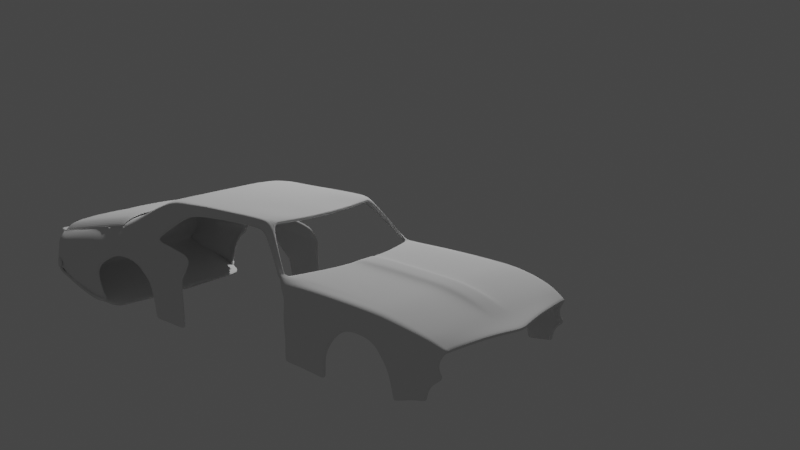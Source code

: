 # Source: muscle4.blend  (saved by Blender 2.90.8; exported with 4.5.12 LTS)
import bpy
from mathutils import Matrix  # noqa: F401  (used for matrix-valued properties, if any)

bpy.ops.wm.read_factory_settings(use_empty=True)
scene = bpy.context.scene
scene.name = 'Scene'

# ---- collections
col_collection = bpy.data.collections.new('Collection'); scene.collection.children.link(col_collection)
col_reference_images = bpy.data.collections.new('reference images'); scene.collection.children.link(col_reference_images)
col_car = bpy.data.collections.new('car'); scene.collection.children.link(col_car)

# ---- materials (node trees are filled in below, after node groups)
mat_chrome = bpy.data.materials.new('chrome')
mat_chrome.use_transparent_shadow = False
mat_tail_light_red = bpy.data.materials.new('tail light red')
mat_tail_light_red.use_transparent_shadow = False

# ---- material node trees
mat_chrome.use_nodes = True; mat_chrome.node_tree.nodes.clear()
_N = mat_chrome.node_tree.nodes; _L = mat_chrome.node_tree.links
n0 = _N.new('ShaderNodeBsdfPrincipled'); n0.name = 'Principled BSDF'; n0.location = (10, 300)
n0.distribution = 'GGX'
n0.subsurface_method = 'BURLEY'
n0.inputs[0].default_value = (0.281, 0.281, 0.281, 1.0)
n0.inputs[1].default_value = 0.8201
n0.inputs[2].default_value = 0.0
n0.inputs[3].default_value = 1.45
n0.inputs[27].default_value = (0.0, 0.0, 0.0, 1.0)
n0.inputs[28].default_value = 1.0
n1 = _N.new('ShaderNodeOutputMaterial'); n1.name = 'Material Output'; n1.location = (300, 300)
_L.new(n0.outputs[0], n1.inputs[0])
n1.is_active_output = True
mat_tail_light_red.use_nodes = True; mat_tail_light_red.node_tree.nodes.clear()
_N = mat_tail_light_red.node_tree.nodes; _L = mat_tail_light_red.node_tree.links
n0 = _N.new('ShaderNodeBsdfPrincipled'); n0.name = 'Principled BSDF'; n0.location = (10, 300)
n0.distribution = 'GGX'
n0.subsurface_method = 'BURLEY'
n0.inputs[0].default_value = (0.8, 0.0, 0.0007281, 1.0)
n0.inputs[3].default_value = 1.45
n0.inputs[27].default_value = (1.0, 0.03959, 0.005553, 1.0)
n0.inputs[28].default_value = 1.0
n1 = _N.new('ShaderNodeOutputMaterial'); n1.name = 'Material Output'; n1.location = (300, 300)
_L.new(n0.outputs[0], n1.inputs[0])
n1.is_active_output = True

# ---- world
world_world = bpy.data.worlds.new('World'); scene.world = world_world
world_world.use_nodes = True; world_world.node_tree.nodes.clear()
_N = world_world.node_tree.nodes; _L = world_world.node_tree.links
n0 = _N.new('ShaderNodeOutputWorld'); n0.name = 'World Output'; n0.location = (300, 300)
n1 = _N.new('ShaderNodeBackground'); n1.name = 'Background'; n1.location = (10, 300)
n1.inputs[0].default_value = (0.05088, 0.05088, 0.05088, 1.0)
_L.new(n1.outputs[0], n0.inputs[0])
n0.is_active_output = True
world_world.color = (0.05088, 0.05088, 0.05088)
world_world.use_sun_shadow = False
world_world.sun_shadow_jitter_overblur = 0.0

# ---- cameras
cam_camera = bpy.data.cameras.new('Camera')
cam_camera.clip_end = 100.0
cam_camera.ortho_scale = 7.314

# ---- lights
light_light = bpy.data.lights.new('Light', 'POINT')
light_light.transmission_factor = 0.0
light_light.energy = 1000.0
light_light.shadow_soft_size = 0.1
light_light.shadow_maximum_resolution = 0.006
light_light.use_absolute_resolution = True

# ---- meshes
me_plane_001 = bpy.data.meshes.new('Plane.001')
me_plane_001.from_pydata([(0.8347, -0.8627, 0.05299), (0.8658, 0.7853, 0.2361), (0.0003609, -0.984, 0.05012), (0.0003609, 0.6544, 0.3112), (0.8718, 0.6135, 0.2837), (0.0003609, 0.6135, 0.3472), (0.0003609, -0.8439, 0.08399), (0.8732, -0.7433, 0.1184), (0.8896, -0.6601, 0.1529), (0.0003609, -0.7443, 0.1266), (0.9079, -0.3006, 0.2409), (0.0003609, -0.3006, 0.282), (0.7287, -0.8677, 0.05743), (0.719, 0.7793, 0.3112), (0.719, 0.6135, 0.3112), (0.7233, -0.7666, 0.1145), (0.7307, -0.6736, 0.1512), (0.719, -0.3006, 0.2461), (0.8959, 0.07124, 0.2669), (0.0003609, 0.07124, 0.3098), (0.719, 0.07124, 0.2738), (0.0003609, -0.5452, 0.2249), (0.9091, -0.5031, 0.1998), (0.7249, -0.5098, 0.1998), (0.3597, 0.6752, 0.3112), (0.3597, 0.6135, 0.3112), (0.3618, -0.8053, 0.09927), (0.3655, -0.7089, 0.1389), (0.3597, -0.3006, 0.2461), (0.3656, -0.9155, 0.06583), (0.3597, 0.07124, 0.2738), (0.3626, -0.5275, 0.1943), (0.7817, -0.8652, 0.05521), (0.8078, 0.8409, 0.2975), (0.7954, 0.6135, 0.2975), (0.7983, -0.7549, 0.1165), (0.8101, -0.6668, 0.1521), (0.8135, -0.3006, 0.2435), (0.8075, 0.07124, 0.2704), (0.817, -0.5064, 0.1998), (0.8658, 0.7853, 0.2361), (0.09677, 0.66, 0.3112), (0.09677, 0.6135, 0.3472), (0.09734, -0.8336, 0.08809), (0.09833, -0.7348, 0.1299), (0.09677, -0.3006, 0.282), (0.09677, 0.07124, 0.3098), (0.09755, -0.5404, 0.2263), (0.09835, -0.9657, 0.05433), (0.1333, -0.9591, 0.05583), (0.1311, 0.6619, 0.3112), (0.1311, 0.6135, 0.3144), (0.1319, -0.8299, 0.08955), (0.1333, -0.7314, 0.131), (0.1311, -0.3006, 0.2493), (0.1311, 0.07124, 0.277), (0.1322, -0.5387, 0.1941), (0.8347, -0.7972, -0.04818), (0.8658, 0.7555, 0.1676), (0.8718, 0.6789, 0.1825), (0.8732, -0.7294, -0.003419), (0.8896, -0.5946, 0.05176), (0.9079, -0.3095, 0.1278), (0.8959, 0.0891, 0.1568), (0.9091, -0.4376, 0.09859), (0.8658, 0.7555, 0.1676), (0.927, 0.2596, -0.1749), (0.927, 0.2712, -0.278), (0.927, 0.2704, -0.4053), (0.9399, -0.3386, -0.06929), (0.935, -0.404, -0.1609), (0.935, -0.4594, -0.3894), (0.8766, -0.7135, -0.3464), (0.8873, -0.6113, -0.3579), (0.9233, -0.4959, -0.3828), (0.0003609, -0.1264, 0.295), (0.9023, -0.1264, 0.2531), (0.719, -0.1264, 0.2591), (0.3597, -0.1264, 0.2591), (0.8107, -0.1264, 0.2561), (0.09677, -0.1264, 0.295), (0.1311, -0.1264, 0.2623), (0.9023, -0.09624, 0.1414), (0.8999, -0.5478, -0.3754), (0.8999, -0.521, -0.1968), (0.9233, -0.4557, -0.1659), (0.8873, -0.623, -0.2272), (0.8766, -0.7314, -0.2631), (0.8516, -0.7754, -0.1999), (0.8406, -0.859, -0.1527), (0.8744, -0.7669, -0.1492), (0.8888, -0.6129, -0.1097), (0.929, -0.3806, -0.06083), (0.9059, -0.4751, -0.06863), (0.8683, 0.7496, -0.3915), (0.9142, 0.306, -0.3993), (0.8726, 0.6941, -0.3807), (0.8683, 0.7496, -0.3915), (0.8683, 0.7436, -0.2844), (0.8726, 0.6882, -0.2736), (0.9142, 0.3, -0.2922), (0.8683, 0.7436, -0.2844), (0.8683, 0.7436, -0.1624), (0.9142, 0.306, -0.1821), (0.8726, 0.6882, -0.1516), (0.8683, 0.7436, -0.1624), (0.8663, 0.7641, -0.01679), (0.872, 0.6917, -0.002706), (0.9189, 0.202, -0.02701), (0.8663, 0.7641, -0.01679), (0.9265, -0.1022, 0.09382), (0.8658, 0.7496, 0.12), (0.9091, -0.4435, 0.05098), (0.9201, 0.07422, 0.08245), (0.9321, -0.2946, 0.0594), (0.8896, -0.6006, 0.004155), (0.8732, -0.7354, -0.05103), (0.8718, 0.673, 0.1349), (0.8658, 0.7496, 0.12), (0.8347, -0.8121, -0.1136), (0.9311, 0.169, -0.03983), (0.9377, -0.09601, 0.06544), (0.9321, 0.05768, 0.05554), (0.9426, -0.2637, 0.03545), (0.8873, -0.6177, -0.3375), (0.9233, -0.4925, -0.3497), (0.8999, -0.5447, -0.3544), (0.8766, -0.7156, -0.3366), (0.935, -0.4529, -0.3626), (0.7659, 0.8118, 0.304), (0.7593, 0.6135, 0.304), (0.7629, -0.7605, 0.1156), (0.7726, -0.67, 0.1517), (0.7689, -0.3006, 0.2447), (0.7657, 0.07124, 0.272), (0.7735, -0.508, 0.1998), (0.7567, -0.8664, 0.05626), (0.7674, -0.1264, 0.2575), (0.8078, 0.8678, 0.3243), (0.7659, 0.8387, 0.3308), (0.6757, 1.136, 0.6029), (0.6338, 1.107, 0.6736), (0.7659, 0.8387, 0.3308), (0.8078, 0.8678, 0.3243), (0.4667, 1.084, 0.6736), (0.267, 1.058, 0.6736), (0.000122, 1.05, 0.6736), (0.6757, 1.213, 0.6329), (0.6338, 1.184, 0.7036), (0.4667, 1.161, 0.7036), (0.267, 1.136, 0.6736), (0.000122, 1.127, 0.6736), (0.6757, 1.641, 0.6329), (0.6338, 1.612, 0.7036), (0.4667, 1.59, 0.7036), (0.267, 1.564, 0.7036), (0.000122, 1.556, 0.7036), (0.7001, 2.135, 0.5899), (0.6576, 2.106, 0.7036), (0.4667, 2.063, 0.7036), (0.267, 2.037, 0.7036), (0.000122, 2.029, 0.7036), (0.03804, 1.05, 0.6736), (0.03804, 1.128, 0.6736), (0.03804, 1.556, 0.7036), (0.03804, 2.029, 0.7036), (0.267, 1.913, 0.7036), (0.4667, 1.939, 0.7036), (0.6713, 1.995, 0.614), (0.6294, 1.966, 0.7036), (0.000122, 1.904, 0.7036), (0.03804, 1.905, 0.7036), (0.7342, 2.342, 0.4418), (0.638, 2.342, 0.6966), (0.4667, 2.342, 0.7036), (0.267, 2.342, 0.7036), (0.000122, 2.342, 0.7036), (0.03804, 2.342, 0.7036), (0.7592, 2.506, 0.3381), (0.638, 2.535, 0.6323), (0.4667, 2.535, 0.6499), (0.267, 2.535, 0.6499), (0.000122, 2.535, 0.6499), (0.03804, 2.535, 0.6499), (0.7607, -0.8662, 0.05609), (0.7726, 0.8165, 0.3029), (0.7652, 0.6135, 0.3029), (0.7686, -0.7596, 0.1157), (0.7787, -0.6695, 0.1517), (0.7761, -0.3006, 0.2445), (0.7724, 0.07124, 0.2717), (0.7805, -0.5078, 0.1998), (0.7744, -0.1264, 0.2573), (0.7726, 0.8434, 0.3298), (0.6405, 1.111, 0.6622), (0.7726, 0.8434, 0.3298), (0.6405, 1.189, 0.6922), (0.6405, 1.617, 0.6922), (0.6643, 2.111, 0.6853), (0.6361, 1.97, 0.6892), (0.6447, 2.342, 0.6555), (0.6447, 2.535, 0.5929), (0.7618, 2.64, 0.3439), (0.638, 2.949, 0.4216), (0.4667, 2.969, 0.4392), (0.267, 2.969, 0.4392), (0.000122, 2.969, 0.4392), (0.03804, 2.969, 0.4392), (0.7241, 2.949, 0.3822), (0.638, 2.998, 0.4216), (0.4667, 3.028, 0.4392), (0.267, 3.043, 0.4392), (0.000122, 3.043, 0.4392), (0.03804, 3.043, 0.4392), (0.7241, 2.998, 0.3822), (0.5503, 1.095, 0.6736), (0.5503, 1.173, 0.7036), (0.5503, 1.601, 0.7036), (0.5622, 2.085, 0.7036), (0.5481, 1.952, 0.7036), (0.5524, 2.342, 0.7001), (0.5375, 2.547, 0.6411), (0.5672, 2.959, 0.4304), (0.5524, 3.013, 0.4304), (0.7592, 2.322, 0.3153), (0.7592, 2.18, 0.2823), (0.7592, 1.997, 0.2492), (0.8775, 2.529, 0.1659), (0.88, 2.662, 0.1718), (0.8269, 3.824, -0.1995), (0.8775, 2.345, 0.1432), (0.8775, 2.202, 0.1102), (0.8775, 2.02, 0.07709), (0.8269, 3.756, -0.2279), (0.8775, 2.529, 0.1231), (0.88, 2.662, 0.129), (0.8775, 2.345, 0.1004), (0.8775, 2.202, 0.06731), (0.8775, 2.02, 0.03424), (0.8269, 3.824, -0.1995), (0.8269, 3.824, -0.1995), (0.8239, 2.538, -0.03302), (0.88, 2.59, 0.08493), (0.8775, 2.345, -0.006753), (0.8775, 2.202, -0.03981), (0.8775, 2.02, -0.07288), (-0.001801, 3.929, 0.09455), (0.8269, 3.824, -0.1995), (0.8269, 3.878, -0.1647), (0.8796, 3.221, -0.08593), (0.8796, 3.221, -0.08593), (0.9339, 3.119, 0.03057), (0.8567, 3.89, 0.09455), (0.9339, 3.119, 0.03057), (0.7361, 3.957, 0.1892), (0.88, 2.59, 0.08493), (0.8522, 3.923, -0.1487), (0.9064, 3.812, 0.05336), (0.738, 3.903, 0.1952), (0.8522, 3.821, 0.1576), (0.8672, 3.893, -0.06813), (0.8269, 3.878, -0.1647), (0.8432, 3.9, 0.1389), (0.9339, 3.119, 0.03057), (0.7927, 3.131, 0.286), (0.7365, 3.449, 0.2864), (0.9109, 3.153, 0.1139), (0.9339, 3.119, 0.03057), (0.88, 2.93, 0.1575), (0.8945, 2.939, 0.1888), (0.7365, 3.235, 0.3363), (0.7763, 2.916, 0.336), (0.8775, 2.421, -0.1437), (0.8775, 2.272, -0.1621), (0.8775, 2.156, -0.1889), (0.8775, 2.008, -0.2158), (0.8775, 2.387, -0.2833), (0.8775, 2.249, -0.3181), (0.8775, 2.143, -0.3249), (0.8775, 2.007, -0.3496), (0.8775, 2.387, -0.3636), (0.8775, 2.249, -0.3627), (0.8775, 2.143, -0.3695), (0.8775, 2.007, -0.3823), (0.7361, 3.957, 0.1892), (0.7361, 3.957, 0.1892), (0.7361, 3.957, 0.1892), (0.7361, 3.957, 0.1892), (0.8526, 3.854, 0.1511), (0.7361, 3.957, 0.1892), (0.876, 3.885, -0.008002), (0.000122, 3.043, 0.4392), (0.7241, 2.998, 0.3822), (0.8269, 3.824, -0.1995), (0.8007, 3.226, -0.3612), (0.7361, 3.957, 0.1892), (0.7365, 3.449, 0.2864), (0.7365, 3.235, 0.3363), (0.638, 2.998, 0.4216), (0.4667, 3.028, 0.4392), (0.267, 3.043, 0.4392), (0.000122, 3.043, 0.4392), (0.03804, 3.043, 0.4392), (0.7241, 2.998, 0.3822), (0.5524, 3.013, 0.4304), (0.8269, 3.878, -0.1647), (0.8796, 3.221, -0.08593), (0.7361, 3.957, 0.1892), (0.7365, 3.449, 0.2864), (0.7365, 3.235, 0.3363), (0.638, 3.955, 0.2291), (0.4667, 3.985, 0.2467), (0.267, 4.0, 0.2467), (0.000122, 4.0, 0.2467), (0.03804, 4.0, 0.2467), (0.7241, 3.955, 0.1897), (0.5524, 3.97, 0.2379), (0.638, 3.955, 0.2291), (0.4667, 3.985, 0.2467), (0.267, 4.0, 0.2467), (0.000122, 4.0, 0.2467), (0.03804, 4.0, 0.2467), (0.7241, 3.955, 0.1897), (0.5524, 3.97, 0.2379), (0.638, 3.955, 0.2291), (0.4667, 3.985, 0.2467), (0.267, 4.0, 0.2467), (0.000122, 4.0, 0.2467), (0.03804, 4.0, 0.2467), (0.7241, 3.955, 0.1897), (0.5524, 3.97, 0.2379), (0.7365, 3.449, 0.2864), (0.7365, 3.235, 0.3363), (0.7365, 3.449, 0.2864), (0.7365, 3.235, 0.3363), (0.7365, 3.235, 0.3363), (0.7365, 3.449, 0.2864), (0.7365, 3.235, 0.3363), (0.8269, 3.824, -0.1995), (0.8269, 3.824, -0.1995), (0.8269, 3.824, -0.1995), (0.8269, 3.824, -0.1995), (0.8269, 3.824, -0.1995), (0.8478, 3.223, -0.2372), (0.8269, 3.756, -0.2279), (0.8269, 3.824, -0.1995), (0.8478, 3.223, -0.2372), (0.8269, 3.747, -0.2317), (0.8269, 3.747, -0.2317), (0.8269, 3.747, -0.2317), (0.8269, 3.747, -0.2317), (0.8269, 3.747, -0.2317), (0.8269, 3.747, -0.2317), (0.8007, 3.226, -0.3612), (0.8007, 3.226, -0.3612), (0.8007, 3.226, -0.3612), (0.8269, 3.878, -0.1647), (0.8269, 3.878, -0.1647), (0.8269, 3.878, -0.1647), (0.8007, 3.225, -0.3464), (0.8007, 3.225, -0.3464), (0.8269, 3.878, -0.1647), (0.8269, 3.756, -0.2279), (0.8007, 3.225, -0.3464), (0.8269, 3.878, -0.1647), (0.8269, 3.824, -0.1995), (0.8269, 3.824, -0.1995), (0.8269, 3.878, -0.1647), (0.8269, 3.878, -0.1647), (0.8269, 3.878, -0.1647), (0.8269, 3.878, -0.1647), (0.8269, 3.878, -0.1647), (0.8269, 3.747, -0.2317), (0.8269, 3.878, -0.1647), (0.8269, 3.824, -0.1995), (0.8269, 3.756, -0.2279), (0.8269, 3.747, -0.2317), (0.8269, 3.747, -0.2317), (0.8269, 3.747, -0.2317), (0.8269, 3.747, -0.2317), (0.8269, 3.747, -0.2317), (0.8269, 3.747, -0.2317), (0.8269, 3.824, -0.1995), (0.8269, 3.824, -0.1995), (0.8269, 3.824, -0.1995), (0.8269, 3.824, -0.1995), (0.8269, 3.824, -0.1995), (0.8269, 3.878, -0.1647), (0.8269, 3.824, -0.1995), (0.8269, 3.824, -0.1995), (0.8269, 3.824, -0.1995), (0.8269, 3.824, -0.1995), (0.8269, 3.824, -0.1995), (0.8269, 3.756, -0.2279), (0.8269, 3.747, -0.2317), (0.8269, 3.747, -0.2317), (0.8269, 3.747, -0.2317), (0.8269, 3.747, -0.2317), (0.8269, 3.747, -0.2317), (0.8269, 3.747, -0.2317), (0.8269, 3.756, -0.2279), (0.8269, 3.878, -0.1647), (0.8269, 3.824, -0.1995), (0.8269, 3.878, -0.1647), (0.8269, 3.824, -0.1995), (0.8269, 3.878, -0.1647), (0.8269, 3.824, -0.1995), (0.8269, 3.824, -0.1995), (0.8269, 3.824, -0.1995), (0.8269, 3.756, -0.2279), (0.8269, 3.824, -0.1995), (0.8269, 3.824, -0.1995), (0.8269, 3.824, -0.1995), (0.8269, 3.824, -0.1995), (0.8269, 3.824, -0.1995), (0.8269, 3.824, -0.1995), (0.8269, 3.756, -0.2279), (0.8269, 3.824, -0.1995), (0.8269, 3.747, -0.2317), (0.8269, 3.747, -0.2317), (0.8269, 3.747, -0.2317), (0.8269, 3.747, -0.2317), (0.8269, 3.747, -0.2317), (0.8269, 3.747, -0.2317), (0.8269, 3.747, -0.2317), (0.8269, 3.747, -0.2317), (0.8269, 3.747, -0.2317), (0.8269, 3.747, -0.2317), (0.8269, 3.747, -0.2317), (0.8269, 3.756, -0.2279), (0.8269, 3.756, -0.2279), (0.8269, 3.756, -0.2279), (0.8269, 3.756, -0.2279), (0.8269, 3.756, -0.2279), (0.8269, 3.824, -0.1995), (0.8269, 3.878, -0.1647), (0.8269, 3.824, -0.1995), (0.8269, 3.824, -0.1995), (0.8269, 3.878, -0.1647), (0.8269, 3.824, -0.1995), (0.8269, 3.824, -0.1995), (0.8269, 3.824, -0.1995), (0.8269, 3.824, -0.1995), (0.8269, 3.824, -0.1995), (0.8269, 3.824, -0.1995), (0.8269, 3.878, -0.1647), (0.8269, 3.878, -0.1647), (0.8269, 3.878, -0.1647), (0.8269, 3.824, -0.1995), (0.8269, 3.824, -0.1995), (0.8269, 3.824, -0.1995), (0.8269, 3.824, -0.1995), (0.8269, 3.824, -0.1995), (0.8269, 3.824, -0.1995), (0.8269, 3.824, -0.1995), (0.8269, 3.878, -0.1647), (0.8269, 3.824, -0.1995), (0.8269, 3.824, -0.1995), (0.8269, 3.824, -0.1995), (0.8269, 3.824, -0.1995), (0.8269, 3.824, -0.1995), (0.8269, 3.824, -0.1995), (0.8269, 3.824, -0.1995), (0.8269, 3.824, -0.1995), (0.8269, 3.824, -0.1995), (0.8269, 3.824, -0.1995), (0.8269, 3.878, -0.1647), (0.8269, 3.824, -0.1995), (0.8269, 3.824, -0.1995), (0.8269, 3.824, -0.1995), (0.8269, 3.824, -0.1995), (0.8269, 3.824, -0.1995), (0.8269, 3.878, -0.1647), (0.8269, 3.824, -0.1995), (0.8269, 3.878, -0.1647), (0.8269, 3.824, -0.1995), (0.8269, 3.824, -0.1995), (0.8269, 3.824, -0.1995), (0.8269, 3.824, -0.1995), (0.8269, 3.824, -0.1995), (0.8269, 3.824, -0.1995), (0.8269, 3.824, -0.1995), (0.8269, 3.824, -0.1995), (0.8269, 3.824, -0.1995), (0.8269, 3.824, -0.1995), (0.02193, 3.957, 0.1892), (0.02193, 3.957, 0.1892), (0.02193, 3.957, 0.1892), (0.02193, 3.957, 0.1892), (0.02193, 3.957, 0.1892), (0.02193, 3.957, 0.1892), (0.02193, 3.957, 0.1892), (-0.007174, 3.965, 0.1806), (0.002797, 3.911, -0.1682), (-0.003718, 3.893, -0.06813), (0.0006389, 3.94, 0.1389), (-0.01923, 3.957, 0.1892), (-0.02042, 3.957, 0.1892), (-0.02042, 3.957, 0.1892), (-0.02042, 3.957, 0.1892), (-0.02042, 3.957, 0.1892), (-0.003712, 3.902, -0.008142), (-0.02042, 3.957, 0.1892), (0.00445, 3.957, 0.1892), (0.03409, 3.902, -0.008142), (0.02223, 3.929, 0.09455), (0.02886, 3.893, -0.06813), (0.02396, 3.94, 0.1389), (0.03989, 3.911, -0.1682), (0.4667, 3.939, 0.256), (0.7241, 3.909, 0.199), (0.000122, 3.954, 0.256), (0.638, 3.909, 0.2384), (0.5524, 3.924, 0.2472), (0.5524, 3.924, 0.2472), (0.638, 3.909, 0.2384), (0.267, 3.954, 0.256), (0.7241, 3.909, 0.199), (0.7241, 3.909, 0.199), (0.000122, 3.954, 0.256), (0.03804, 3.954, 0.256), (0.03804, 3.954, 0.256), (0.000122, 3.954, 0.256), (0.267, 3.954, 0.256), (0.4667, 3.939, 0.256), (0.9502, 3.215, 0.0117), (0.9358, 3.233, 0.1065), (0.7354, 3.578, 0.264), (0.8253, 3.214, 0.2704), (0.7524, 3.585, 0.2343), (0.7352, 3.584, 0.2632), (0.9459, 3.3, -0.0955), (0.918, 3.296, -0.2326), (0.8766, 3.289, -0.3455), (0.8766, 3.289, -0.3455), (0.8766, 3.289, -0.3455), (0.8766, 3.29, -0.332), (0.8766, 3.29, -0.332), (0.8727, 3.807, -0.1045), (0.9108, 3.726, 0.06129), (0.8482, 3.73, 0.1744), (0.8447, 3.792, -0.1544), (0.8405, 3.745, -0.2044), (0.8344, 3.678, -0.2487), (0.8344, 3.678, -0.2487), (0.8344, 3.686, -0.2434), (0.7486, 3.844, 0.2072), (0.747, 3.89, 0.2019), (0.747, 3.89, 0.2019), (0.8344, 3.678, -0.2487), (0.8344, 3.686, -0.2434), (0.8466, 3.893, -0.2293), (0.8214, 3.849, -0.2453), (-0.002792, 3.882, -0.2488), (0.0343, 3.882, -0.2488), (0.8467, 3.092, -0.4289), (0.8214, 3.047, -0.445), (-0.003966, 3.08, -0.4484), (0.03432, 3.08, -0.4484), (0.4054, 3.911, 0.09455), (0.6835, 3.898, 0.09455), (0.4001, 3.922, 0.1389), (0.6732, 3.908, 0.1389), (0.7013, 3.889, -0.008031), (0.4207, 3.895, -0.008078), (0.6933, 3.893, -0.06813), (0.4138, 3.893, -0.06813), (0.6837, 3.92, -0.1527), (0.4129, 3.916, -0.1593), (0.6781, 3.891, -0.2333), (0.4073, 3.887, -0.2398), (0.6781, 3.089, -0.433), (0.4073, 3.085, -0.4395)], [(40, 65), (101, 94), (102, 101), (111, 109), (109, 102), (65, 111), (242, 255), (305, 373), (367, 387), (351, 294), (364, 305), (387, 466), (248, 356), (373, 401), (405, 455), (401, 405), (455, 474), (435, 370), (403, 371), (466, 472), (472, 474), (474, 552), (552, 556)], [(34, 4, 1, 33), (38, 18, 4, 34), (32, 0, 7, 35), (35, 7, 8, 36), (39, 22, 10, 37), (31, 23, 17, 28), (26, 15, 16, 27), (29, 12, 15, 26), (30, 20, 14, 25), (25, 14, 13, 24), (78, 77, 20, 30), (79, 76, 18, 38), (27, 16, 23, 31), (36, 8, 22, 39), (53, 27, 31, 56), (81, 78, 30, 55), (51, 25, 24, 50), (55, 30, 25, 51), (49, 29, 26, 52), (52, 26, 27, 53), (56, 31, 28, 54), (188, 36, 39, 191), (192, 79, 38, 190), (191, 39, 37, 189), (187, 35, 36, 188), (184, 32, 35, 187), (190, 38, 34, 186), (186, 34, 33, 185), (21, 47, 45, 11), (6, 43, 44, 9), (2, 48, 43, 6), (19, 46, 42, 5), (5, 42, 41, 3), (75, 80, 46, 19), (9, 44, 47, 21), (47, 56, 54, 45), (43, 52, 53, 44), (48, 49, 52, 43), (46, 55, 51, 42), (42, 51, 50, 41), (80, 81, 55, 46), (44, 53, 56, 47), (8, 7, 60, 61), (7, 0, 57, 60), (4, 18, 63, 59), (10, 22, 64, 62), (22, 8, 61, 64), (76, 10, 62, 82), (1, 4, 59, 58), (125, 126, 83, 74), (91, 90, 87, 86), (92, 93, 84, 85), (125, 74, 71, 128), (114, 92, 69, 123), (93, 91, 86, 84), (124, 127, 72, 73), (115, 116, 90, 91), (18, 76, 82, 63), (45, 54, 81, 80), (11, 45, 80, 75), (189, 37, 79, 192), (54, 28, 78, 81), (37, 10, 76, 79), (28, 17, 77, 78), (126, 124, 73, 83), (110, 114, 123, 121), (98, 99, 96, 97), (99, 100, 95, 96), (106, 107, 104, 105), (107, 108, 103, 104), (58, 59, 117, 118), (63, 82, 110, 113), (64, 61, 115, 112), (62, 64, 112, 114), (82, 62, 114, 110), (60, 57, 119, 116), (61, 60, 116, 115), (118, 117, 107, 106), (117, 113, 108, 107), (104, 103, 100, 99), (59, 63, 113, 117), (105, 104, 99, 98), (112, 115, 91, 93), (114, 112, 93, 92), (116, 119, 89, 90), (90, 89, 88, 87), (103, 108, 120, 66), (95, 100, 67, 68), (92, 85, 70, 69), (108, 113, 122, 120), (100, 103, 66, 67), (113, 110, 121, 122), (84, 86, 124, 126), (86, 87, 127, 124), (85, 125, 128, 70), (85, 84, 126, 125), (17, 133, 137, 77), (14, 130, 129, 13), (20, 134, 130, 14), (12, 136, 131, 15), (15, 131, 132, 16), (23, 135, 133, 17), (77, 137, 134, 20), (16, 132, 135, 23), (185, 33, 138, 193), (195, 143, 140, 194), (193, 138, 143, 195), (144, 149, 150, 145), (162, 163, 151, 146), (215, 216, 149, 144), (194, 140, 147, 196), (196, 147, 152, 197), (163, 164, 156, 151), (216, 217, 154, 149), (149, 154, 155, 150), (167, 159, 160, 166), (199, 168, 157, 198), (171, 165, 161, 170), (219, 218, 159, 167), (166, 160, 165, 171), (150, 155, 164, 163), (145, 150, 163, 162), (155, 166, 171, 164), (217, 219, 167, 154), (164, 171, 170, 156), (197, 152, 168, 199), (154, 167, 166, 155), (159, 174, 175, 160), (198, 157, 172, 200), (165, 177, 176, 161), (160, 175, 177, 165), (218, 220, 174, 159), (177, 175, 181, 183), (175, 174, 180, 181), (200, 172, 178, 201), (176, 177, 183, 182), (220, 173, 179, 221), (173, 200, 201, 179), (158, 198, 200, 173), (153, 197, 199, 169), (169, 199, 198, 158), (148, 196, 197, 153), (141, 194, 196, 148), (139, 193, 195, 142), (142, 195, 194, 141), (129, 185, 193, 139), (133, 189, 192, 137), (130, 186, 185, 129), (134, 190, 186, 130), (136, 184, 187, 131), (131, 187, 188, 132), (135, 191, 189, 133), (137, 192, 190, 134), (132, 188, 191, 135), (201, 178, 202, 208), (179, 201, 208, 203), (221, 179, 203, 222), (207, 205, 211, 213), (205, 204, 210, 211), (203, 208, 214, 209), (206, 207, 213, 212), (222, 203, 209, 223), (204, 222, 223, 210), (174, 220, 221, 180), (158, 173, 220, 218), (153, 169, 219, 217), (169, 158, 218, 219), (148, 153, 217, 216), (141, 148, 216, 215), (178, 224, 230, 227), (225, 226, 232, 231), (202, 178, 227, 228), (224, 225, 231, 230), (231, 232, 238, 237), (230, 231, 237, 236), (228, 227, 234, 235), (227, 230, 236, 234), (236, 237, 244, 243), (251, 253, 249, 250), (237, 238, 245, 244), (295, 258, 289, 287), (235, 234, 241, 242), (525, 267, 306, 531), (234, 236, 243, 241), (289, 288, 262, 254), (258, 259, 288, 289), (259, 257, 290, 288), (288, 290, 252, 262), (271, 269, 266, 264), (267, 251, 250, 306), (228, 235, 268, 269), (269, 268, 267, 266), (202, 228, 269, 271), (270, 271, 264, 265), (208, 202, 271, 270), (241, 243, 273, 272), (243, 244, 274, 273), (244, 245, 275, 274), (272, 273, 277, 276), (273, 274, 278, 277), (274, 275, 279, 278), (276, 277, 281, 280), (277, 278, 282, 281), (278, 279, 283, 282), (257, 256, 260, 290), (539, 538, 256, 257), (540, 539, 257, 259), (546, 540, 259, 258), (515, 510, 315, 310), (546, 258, 295, 547), (518, 512, 324, 329), (510, 517, 322, 315), (270, 265, 331, 332), (511, 519, 313, 320), (512, 513, 330, 324), (514, 515, 310, 316), (520, 523, 312, 314), (297, 270, 332, 335), (516, 521, 328, 326), (517, 518, 329, 322), (393, 390, 411, 416), (519, 520, 314, 313), (521, 522, 327, 328), (547, 295, 307, 548), (308, 309, 337, 336), (376, 380, 420, 425), (523, 524, 311, 312), (311, 316, 323, 318), (312, 311, 318, 319), (316, 310, 317, 323), (313, 314, 321, 320), (310, 315, 322, 317), (314, 312, 319, 321), (317, 322, 329, 324), (321, 319, 326, 328), (318, 323, 330, 325), (323, 317, 324, 330), (319, 318, 325, 326), (320, 321, 328, 327), (522, 511, 320, 327), (513, 509, 325, 330), (524, 514, 316, 311), (509, 516, 326, 325), (332, 331, 333, 334), (334, 333, 336, 337), (332, 334, 337, 335), (309, 297, 335, 337), (296, 308, 336, 333), (265, 296, 333, 331), (378, 393, 416, 422), (360, 359, 354, 355), (380, 378, 422, 420), (531, 306, 346, 532), (306, 250, 343, 346), (377, 379, 421, 423), (544, 543, 348, 352), (543, 549, 350, 348), (550, 344, 350, 549), (536, 360, 355, 535), (359, 363, 353, 354), (379, 381, 419, 421), (532, 346, 360, 536), (392, 375, 433, 414), (391, 377, 423, 412), (381, 389, 408, 419), (346, 343, 359, 360), (375, 376, 425, 433), (341, 351, 398, 240), (347, 339, 293, 394), (341, 240, 229, 442), (293, 339, 440, 439), (362, 352, 399, 400), (417, 402, 454, 465), (342, 362, 400, 239), (349, 347, 394, 396), (240, 391, 452, 229), (414, 413, 462, 463), (345, 365, 448, 444), (351, 349, 396, 398), (410, 408, 458, 459), (348, 350, 397, 395), (254, 284, 496, 492), (350, 344, 233, 397), (352, 348, 395, 399), (344, 340, 247, 233), (365, 364, 447, 448), (406, 407, 457, 456), (412, 410, 459, 461), (396, 394, 381, 379), (247, 340, 441, 437), (239, 392, 453, 338), (394, 293, 389, 381), (392, 414, 463, 453), (391, 412, 461, 452), (398, 396, 379, 377), (397, 233, 393, 378), (407, 415, 464, 457), (383, 345, 444, 449), (240, 398, 377, 391), (408, 389, 450, 458), (395, 397, 378, 380), (400, 399, 376, 375), (287, 289, 487, 488), (285, 286, 489, 490), (233, 247, 390, 393), (399, 395, 380, 376), (390, 247, 437, 451), (402, 383, 449, 454), (239, 400, 375, 392), (389, 293, 439, 450), (248, 342, 443, 438), (413, 417, 465, 462), (247, 358, 445, 437), (293, 361, 446, 439), (415, 411, 460, 464), (342, 239, 338, 443), (286, 307, 485, 489), (417, 406, 456, 465), (431, 432, 424, 428), (416, 409, 426, 422), (409, 429, 418, 426), (408, 410, 421, 419), (430, 431, 428, 372), (284, 285, 490, 491), (411, 390, 451, 460), (427, 426, 418, 372), (425, 420, 427, 424), (420, 422, 426, 427), (424, 427, 372, 428), (432, 433, 425, 424), (410, 412, 423, 421), (429, 430, 372, 418), (407, 406, 430, 429), (413, 414, 433, 432), (406, 417, 431, 430), (415, 407, 429, 409), (411, 415, 409, 416), (417, 413, 432, 431), (454, 449, 467, 473), (437, 445, 369, 404), (465, 454, 473, 484), (443, 338, 434, 382), (453, 463, 482, 471), (229, 452, 470, 436), (442, 229, 436, 384), (462, 465, 484, 481), (464, 460, 479, 483), (465, 456, 475, 484), (338, 453, 471, 434), (463, 462, 481, 482), (452, 461, 480, 470), (439, 446, 368, 388), (459, 458, 477, 478), (456, 457, 476, 475), (460, 451, 469, 479), (461, 459, 478, 480), (438, 443, 382, 403), (457, 464, 483, 476), (261, 442, 384, 435), (439, 440, 386, 388), (444, 448, 366, 374), (451, 437, 404, 469), (448, 447, 367, 366), (449, 444, 374, 467), (437, 441, 385, 404), (458, 450, 468, 477), (450, 439, 388, 468), (485, 486, 488, 489), (489, 488, 491, 490), (307, 295, 486, 485), (295, 287, 488, 486), (505, 504, 501, 246), (295, 307, 503, 502), (504, 506, 494, 501), (289, 287, 499, 500), (287, 295, 502, 499), (507, 505, 246, 495), (285, 284, 496, 497), (307, 286, 498, 503), (286, 285, 497, 498), (254, 262, 562, 561, 507, 495, 492), (506, 508, 493, 494), (289, 254, 492, 500), (566, 568, 508, 506), (561, 559, 505, 507), (564, 566, 506, 504), (559, 564, 504, 505), (299, 300, 516, 509), (210, 223, 514, 524), (304, 299, 509, 513), (301, 291, 511, 522), (211, 210, 524, 523), (302, 301, 522, 521), (212, 213, 520, 519), (292, 303, 518, 517), (300, 302, 521, 516), (213, 211, 523, 520), (223, 209, 515, 514), (298, 304, 513, 512), (291, 212, 519, 511), (214, 292, 517, 510), (303, 298, 512, 518), (209, 214, 510, 515), (542, 532, 536, 545), (545, 536, 535, 544), (363, 537, 534, 353), (354, 353, 534, 533), (355, 354, 533, 535), (541, 531, 532, 542), (296, 529, 530, 308), (265, 527, 529, 296), (265, 264, 528, 527), (264, 266, 526, 528), (266, 267, 525, 526), (538, 525, 531, 541), (256, 538, 541, 248), (248, 541, 542, 342), (362, 545, 544, 352), (342, 542, 545, 362), (537, 550, 549, 534), (533, 534, 549, 543), (535, 533, 543, 544), (529, 547, 548, 530), (527, 546, 547, 529), (527, 528, 540, 546), (528, 526, 539, 540), (526, 525, 538, 539), (567, 256, 551, 569), (493, 508, 554, 553), (569, 551, 555, 571), (553, 554, 558, 557), (554, 570, 572, 558), (570, 569, 571, 572), (508, 568, 570, 554), (568, 567, 569, 570), (252, 290, 563, 560), (560, 563, 564, 559), (290, 260, 565, 563), (563, 565, 566, 564), (262, 252, 560, 562), (562, 560, 559, 561), (260, 256, 567, 565), (565, 567, 568, 566)])
me_plane_001.polygons.foreach_set('use_smooth', [1, 1, 1, 1, 1, 1, 1, 1, 1, 1, 1, 1, 1, 1, 1, 1, 1, 1, 1, 1, 1, 1, 1, 1, 1, 1, 1, 1, 1, 1, 1, 1, 1, 1, 1, 1, 1, 1, 1, 1, 1, 1, 1, 1, 1, 1, 1, 1, 1, 1, 1, 1, 1, 1, 1, 1, 1, 1, 1, 1, 1, 1, 1, 1, 1, 1, 1, 1, 1, 1, 1, 1, 1, 1, 1, 1, 1, 1, 1, 1, 1, 1, 1, 1, 1, 1, 1, 1, 1, 1, 1, 1, 1, 1, 1, 1, 1, 1, 1, 1, 1, 1, 1, 1, 1, 1, 1, 0, 0, 0, 1, 1, 0, 0, 0, 0, 1, 0, 0, 0, 0, 0, 0, 0, 0, 1, 0, 0, 1, 0, 0, 0, 0, 0, 1, 0, 0, 1, 1, 1, 1, 1, 1, 1, 1, 1, 1, 1, 1, 1, 1, 1, 1, 1, 1, 1, 0, 0, 0, 1, 0, 0, 0, 0, 0, 0, 0, 0, 0, 0, 0, 1, 0, 0, 0, 1, 0, 0, 0, 0, 1, 1, 1, 0, 1, 1, 1, 1, 1, 0, 1, 1, 1, 1, 1, 0, 0, 0, 0, 0, 0, 0, 0, 0, 1, 1, 1, 1, 1, 1, 0, 1, 1, 0, 0, 0, 0, 0, 0, 0, 0, 0, 0, 1, 0, 0, 0, 0, 0, 0, 0, 1, 0, 1, 0, 0, 0, 0, 0, 0, 0, 0, 0, 1, 1, 1, 0, 1, 1, 0, 1, 0, 1, 0, 0, 1, 0, 0, 1, 0, 0, 1, 1, 0, 0, 1, 1, 0, 0, 0, 0, 1, 0, 1, 0, 0, 1, 0, 0, 0, 0, 0, 0, 0, 0, 0, 0, 0, 0, 0, 1, 0, 1, 0, 0, 0, 0, 0, 0, 0, 0, 1, 1, 0, 0, 0, 0, 0, 1, 0, 1, 1, 0, 0, 0, 1, 0, 0, 1, 0, 0, 0, 0, 0, 0, 0, 0, 0, 0, 1, 0, 0, 0, 1, 0, 0, 0, 1, 0, 0, 0, 1, 1, 0, 0, 1, 0, 0, 1, 1, 0, 0, 0, 0, 0, 0, 1, 0, 0, 0, 0, 0, 0, 0, 0, 0, 0, 1, 1, 1, 1, 1, 1, 1, 1, 1, 1, 0, 0, 0, 1, 1, 1, 1, 1, 1, 1, 0, 0, 0, 0, 0, 0, 0, 0, 0, 0, 0, 0, 0, 1, 0, 1, 1, 1, 0, 0, 1, 1, 1, 1, 1, 1, 1, 1, 1, 1, 1, 1, 0, 0, 1, 1, 1, 1, 1, 1, 1, 1, 1, 1, 1, 1, 1, 1, 1, 1, 1, 1, 1, 1, 1, 1])
_uv = me_plane_001.uv_layers.new(name='UVMap')
_uv.uv.foreach_set('vector', [0.9383, 0.9632, 1.0, 0.9632, 1.0, 1.0, 0.9383, 1.0, 0.9383, 0.6395, 1.0, 0.6395, 1.0, 0.9632, 0.9383, 0.9632, 0.9383, 0.0, 1.0, 0.0, 1.0, 0.07895, 0.9383, 0.07895, 0.9383, 0.07895, 1.0, 0.07895, 1.0, 0.1526, 0.9383, 0.1526, 0.9383, 0.2342, 1.0, 0.2342, 1.0, 0.4175, 0.9383, 0.4175, 0.6883, 0.2342, 0.8766, 0.2342, 0.8766, 0.4175, 0.6883, 0.4175, 0.6883, 0.07895, 0.8766, 0.07895, 0.8766, 0.1526, 0.6883, 0.1526, 0.6883, 0.0, 0.8766, 0.0, 0.8766, 0.07895, 0.6883, 0.07895, 0.6883, 0.6395, 0.8766, 0.6395, 0.8766, 0.9632, 0.6883, 0.9632, 0.6883, 0.9632, 0.8766, 0.9632, 0.8766, 1.0, 0.6883, 1.0, 0.6883, 0.5215, 0.8766, 0.5215, 0.8766, 0.6395, 0.6883, 0.6395, 0.9383, 0.5215, 1.0, 0.5215, 1.0, 0.6395, 0.9383, 0.6395, 0.6883, 0.1526, 0.8766, 0.1526, 0.8766, 0.2342, 0.6883, 0.2342, 0.9383, 0.1526, 1.0, 0.1526, 1.0, 0.2342, 0.9383, 0.2342, 0.5685, 0.1526, 0.6883, 0.1526, 0.6883, 0.2342, 0.5685, 0.2342, 0.5685, 0.5215, 0.6883, 0.5215, 0.6883, 0.6395, 0.5685, 0.6395, 0.5685, 0.9632, 0.6883, 0.9632, 0.6883, 1.0, 0.5685, 1.0, 0.5685, 0.6395, 0.6883, 0.6395, 0.6883, 0.9632, 0.5685, 0.9632, 0.5685, 0.0, 0.6883, 0.0, 0.6883, 0.07895, 0.5685, 0.07895, 0.5685, 0.07895, 0.6883, 0.07895, 0.6883, 0.1526, 0.5685, 0.1526, 0.5685, 0.2342, 0.6883, 0.2342, 0.6883, 0.4175, 0.5685, 0.4175, 0.9139, 0.1526, 0.9383, 0.1526, 0.9383, 0.2342, 0.9139, 0.2342, 0.9139, 0.5215, 0.9383, 0.5215, 0.9383, 0.6395, 0.9139, 0.6395, 0.9139, 0.2342, 0.9383, 0.2342, 0.9383, 0.4175, 0.9139, 0.4175, 0.9139, 0.07895, 0.9383, 0.07895, 0.9383, 0.1526, 0.9139, 0.1526, 0.9139, 0.0, 0.9383, 0.0, 0.9383, 0.07895, 0.9139, 0.07895, 0.9139, 0.6395, 0.9383, 0.6395, 0.9383, 0.9632, 0.9139, 0.9632, 0.9139, 0.9632, 0.9383, 0.9632, 0.9383, 1.0, 0.9139, 1.0, 0.5, 0.2342, 0.5505, 0.2342, 0.5505, 0.4175, 0.5, 0.4175, 0.5, 0.07895, 0.5505, 0.07895, 0.5505, 0.1526, 0.5, 0.1526, 0.5, 0.0, 0.5505, 0.0, 0.5505, 0.07895, 0.5, 0.07895, 0.5, 0.6395, 0.5505, 0.6395, 0.5505, 0.9632, 0.5, 0.9632, 0.5, 0.9632, 0.5505, 0.9632, 0.5505, 1.0, 0.5, 1.0, 0.5, 0.5215, 0.5505, 0.5215, 0.5505, 0.6395, 0.5, 0.6395, 0.5, 0.1526, 0.5505, 0.1526, 0.5505, 0.2342, 0.5, 0.2342, 0.5505, 0.2342, 0.5685, 0.2342, 0.5685, 0.4175, 0.5505, 0.4175, 0.5505, 0.07895, 0.5685, 0.07895, 0.5685, 0.1526, 0.5505, 0.1526, 0.5505, 0.0, 0.5685, 0.0, 0.5685, 0.07895, 0.5505, 0.07895, 0.5505, 0.6395, 0.5685, 0.6395, 0.5685, 0.9632, 0.5505, 0.9632, 0.5505, 0.9632, 0.5685, 0.9632, 0.5685, 1.0, 0.5505, 1.0, 0.5505, 0.5215, 0.5685, 0.5215, 0.5685, 0.6395, 0.5505, 0.6395, 0.5505, 0.1526, 0.5685, 0.1526, 0.5685, 0.2342, 0.5505, 0.2342, 1.0, 0.1526, 1.0, 0.07895, 1.0, 0.07895, 1.0, 0.1526, 1.0, 0.07895, 1.0, 0.0, 1.0, 0.0, 1.0, 0.07895, 1.0, 0.9632, 1.0, 0.6395, 1.0, 0.6395, 1.0, 0.9632, 1.0, 0.4175, 1.0, 0.2342, 1.0, 0.2342, 1.0, 0.4175, 1.0, 0.2342, 1.0, 0.1526, 1.0, 0.1526, 1.0, 0.2342, 1.0, 0.5215, 1.0, 0.4175, 1.0, 0.4175, 1.0, 0.5215, 1.0, 1.0, 1.0, 0.9632, 1.0, 0.9632, 1.0, 1.0, 1.0, 0.4175, 1.0, 0.2342, 1.0, 0.2342, 1.0, 0.4175, 1.0, 0.1526, 1.0, 0.07895, 1.0, 0.07895, 1.0, 0.1526, 1.0, 0.4175, 1.0, 0.2342, 1.0, 0.2342, 1.0, 0.4175, 1.0, 0.4175, 1.0, 0.4175, 1.0, 0.4175, 1.0, 0.4175, 1.0, 0.4175, 1.0, 0.4175, 1.0, 0.4175, 1.0, 0.4175, 1.0, 0.2342, 1.0, 0.1526, 1.0, 0.1526, 1.0, 0.2342, 1.0, 0.1526, 1.0, 0.07895, 1.0, 0.07895, 1.0, 0.1526, 1.0, 0.1526, 1.0, 0.07895, 1.0, 0.07895, 1.0, 0.1526, 1.0, 0.6395, 1.0, 0.5215, 1.0, 0.5215, 1.0, 0.6395, 0.5505, 0.4175, 0.5685, 0.4175, 0.5685, 0.5215, 0.5505, 0.5215, 0.5, 0.4175, 0.5505, 0.4175, 0.5505, 0.5215, 0.5, 0.5215, 0.9139, 0.4175, 0.9383, 0.4175, 0.9383, 0.5215, 0.9139, 0.5215, 0.5685, 0.4175, 0.6883, 0.4175, 0.6883, 0.5215, 0.5685, 0.5215, 0.9383, 0.4175, 1.0, 0.4175, 1.0, 0.5215, 0.9383, 0.5215, 0.6883, 0.4175, 0.8766, 0.4175, 0.8766, 0.5215, 0.6883, 0.5215, 1.0, 0.2342, 1.0, 0.1526, 1.0, 0.1526, 1.0, 0.2342, 1.0, 0.5215, 1.0, 0.4175, 1.0, 0.4175, 1.0, 0.5215, 1.0, 1.0, 1.0, 0.9632, 1.0, 0.9632, 1.0, 1.0, 1.0, 0.9632, 1.0, 0.6395, 1.0, 0.6395, 1.0, 0.9632, 1.0, 1.0, 1.0, 0.9632, 1.0, 0.9632, 1.0, 1.0, 1.0, 0.9632, 1.0, 0.6395, 1.0, 0.6395, 1.0, 0.9632, 1.0, 1.0, 1.0, 0.9632, 1.0, 0.9632, 1.0, 1.0, 1.0, 0.6395, 1.0, 0.5215, 1.0, 0.5215, 1.0, 0.6395, 1.0, 0.2342, 1.0, 0.1526, 1.0, 0.1526, 1.0, 0.2342, 1.0, 0.4175, 1.0, 0.2342, 1.0, 0.2342, 1.0, 0.4175, 1.0, 0.5215, 1.0, 0.4175, 1.0, 0.4175, 1.0, 0.5215, 1.0, 0.07895, 1.0, 0.0, 1.0, 0.0, 1.0, 0.07895, 1.0, 0.1526, 1.0, 0.07895, 1.0, 0.07895, 1.0, 0.1526, 1.0, 1.0, 1.0, 0.9632, 1.0, 0.9632, 1.0, 1.0, 1.0, 0.9632, 1.0, 0.6395, 1.0, 0.6395, 1.0, 0.9632, 1.0, 0.9632, 1.0, 0.6395, 1.0, 0.6395, 1.0, 0.9632, 1.0, 0.9632, 1.0, 0.6395, 1.0, 0.6395, 1.0, 0.9632, 1.0, 1.0, 1.0, 0.9632, 1.0, 0.9632, 1.0, 1.0, 1.0, 0.2342, 1.0, 0.1526, 1.0, 0.1526, 1.0, 0.2342, 1.0, 0.4175, 1.0, 0.2342, 1.0, 0.2342, 1.0, 0.4175, 1.0, 0.07895, 1.0, 0.0, 1.0, 0.0, 1.0, 0.07895, 1.0, 0.07895, 1.0, 0.0, 1.0, 0.0, 1.0, 0.07895, 1.0, 0.6395, 1.0, 0.6395, 1.0, 0.6395, 1.0, 0.6395, 1.0, 0.6395, 1.0, 0.6395, 1.0, 0.6395, 1.0, 0.6395, 1.0, 0.4175, 1.0, 0.4175, 1.0, 0.4175, 1.0, 0.4175, 1.0, 0.6395, 1.0, 0.6395, 1.0, 0.6395, 1.0, 0.6395, 1.0, 0.6395, 1.0, 0.6395, 1.0, 0.6395, 1.0, 0.6395, 1.0, 0.6395, 1.0, 0.5215, 1.0, 0.5215, 1.0, 0.6395, 1.0, 0.2342, 1.0, 0.1526, 1.0, 0.1526, 1.0, 0.2342, 1.0, 0.1526, 1.0, 0.07895, 1.0, 0.07895, 1.0, 0.1526, 1.0, 0.4175, 1.0, 0.4175, 1.0, 0.4175, 1.0, 0.4175, 1.0, 0.4175, 1.0, 0.2342, 1.0, 0.2342, 1.0, 0.4175, 0.8766, 0.4175, 0.9092, 0.4175, 0.9092, 0.5215, 0.8766, 0.5215, 0.8766, 0.9632, 0.9092, 0.9632, 0.9092, 1.0, 0.8766, 1.0, 0.8766, 0.6395, 0.9092, 0.6395, 0.9092, 0.9632, 0.8766, 0.9632, 0.8766, 0.0, 0.9092, 0.0, 0.9092, 0.07895, 0.8766, 0.07895, 0.8766, 0.07895, 0.9092, 0.07895, 0.9092, 0.1526, 0.8766, 0.1526, 0.8766, 0.2342, 0.9092, 0.2342, 0.9092, 0.4175, 0.8766, 0.4175, 0.8766, 0.5215, 0.9092, 0.5215, 0.9092, 0.6395, 0.8766, 0.6395, 0.8766, 0.1526, 0.9092, 0.1526, 0.9092, 0.2342, 0.8766, 0.2342, 0.9139, 1.0, 0.9383, 1.0, 0.9383, 1.0, 0.9139, 1.0, 0.9139, 1.0, 0.9383, 1.0, 0.9383, 1.0, 0.9139, 1.0, 0.9139, 1.0, 0.9383, 1.0, 0.9383, 1.0, 0.9139, 1.0, 0.0, 0.0, 0.0, 0.0, 0.0, 0.0, 0.0, 0.0, 0.0, 0.0, 0.0, 0.0, 0.0, 0.0, 0.0, 0.0, 0.0, 0.0, 0.0, 0.0, 0.0, 0.0, 0.0, 0.0, 0.9139, 1.0, 0.9383, 1.0, 0.9383, 1.0, 0.9139, 1.0, 0.9139, 1.0, 0.9383, 1.0, 0.9383, 1.0, 0.9139, 1.0, 0.0, 0.0, 0.0, 0.0, 0.0, 0.0, 0.0, 0.0, 0.0, 0.0, 0.0, 0.0, 0.0, 0.0, 0.0, 0.0, 0.0, 0.0, 0.0, 0.0, 0.0, 0.0, 0.0, 0.0, 0.0, 0.0, 0.0, 0.0, 0.0, 0.0, 0.0, 0.0, 0.9139, 1.0, 0.9383, 1.0, 0.9383, 1.0, 0.9139, 1.0, 0.0, 0.0, 0.0, 0.0, 0.0, 0.0, 0.0, 0.0, 0.0, 0.0, 0.0, 0.0, 0.0, 0.0, 0.0, 0.0, 0.0, 0.0, 0.0, 0.0, 0.0, 0.0, 0.0, 0.0, 0.0, 0.0, 0.0, 0.0, 0.0, 0.0, 0.0, 0.0, 0.0, 0.0, 0.0, 0.0, 0.0, 0.0, 0.0, 0.0, 0.0, 0.0, 0.0, 0.0, 0.0, 0.0, 0.0, 0.0, 0.0, 0.0, 0.0, 0.0, 0.0, 0.0, 0.0, 0.0, 0.0, 0.0, 0.0, 0.0, 0.0, 0.0, 0.0, 0.0, 0.9139, 1.0, 0.9383, 1.0, 0.9383, 1.0, 0.9139, 1.0, 0.0, 0.0, 0.0, 0.0, 0.0, 0.0, 0.0, 0.0, 0.0, 0.0, 0.0, 0.0, 0.0, 0.0, 0.0, 0.0, 0.9139, 1.0, 0.9383, 1.0, 0.9383, 1.0, 0.9139, 1.0, 0.0, 0.0, 0.0, 0.0, 0.0, 0.0, 0.0, 0.0, 0.0, 0.0, 0.0, 0.0, 0.0, 0.0, 0.0, 0.0, 0.0, 0.0, 0.0, 0.0, 0.0, 0.0, 0.0, 0.0, 0.0, 0.0, 0.0, 0.0, 0.0, 0.0, 0.0, 0.0, 0.0, 0.0, 0.0, 0.0, 0.0, 0.0, 0.0, 0.0, 0.9139, 1.0, 0.9383, 1.0, 0.9383, 1.0, 0.9139, 1.0, 0.0, 0.0, 0.0, 0.0, 0.0, 0.0, 0.0, 0.0, 0.0, 0.0, 0.0, 0.0, 0.0, 0.0, 0.0, 0.0, 0.9092, 1.0, 0.9139, 1.0, 0.9139, 1.0, 0.9092, 1.0, 0.9092, 1.0, 0.9139, 1.0, 0.9139, 1.0, 0.9092, 1.0, 0.9092, 1.0, 0.9139, 1.0, 0.9139, 1.0, 0.9092, 1.0, 0.9092, 1.0, 0.9139, 1.0, 0.9139, 1.0, 0.9092, 1.0, 0.9092, 1.0, 0.9139, 1.0, 0.9139, 1.0, 0.9092, 1.0, 0.9092, 1.0, 0.9139, 1.0, 0.9139, 1.0, 0.9092, 1.0, 0.9092, 1.0, 0.9139, 1.0, 0.9139, 1.0, 0.9092, 1.0, 0.9092, 1.0, 0.9139, 1.0, 0.9139, 1.0, 0.9092, 1.0, 0.9092, 1.0, 0.9139, 1.0, 0.9139, 1.0, 0.9092, 1.0, 0.9092, 0.4175, 0.9139, 0.4175, 0.9139, 0.5215, 0.9092, 0.5215, 0.9092, 0.9632, 0.9139, 0.9632, 0.9139, 1.0, 0.9092, 1.0, 0.9092, 0.6395, 0.9139, 0.6395, 0.9139, 0.9632, 0.9092, 0.9632, 0.9092, 0.0, 0.9139, 0.0, 0.9139, 0.07895, 0.9092, 0.07895, 0.9092, 0.07895, 0.9139, 0.07895, 0.9139, 0.1526, 0.9092, 0.1526, 0.9092, 0.2342, 0.9139, 0.2342, 0.9139, 0.4175, 0.9092, 0.4175, 0.9092, 0.5215, 0.9139, 0.5215, 0.9139, 0.6395, 0.9092, 0.6395, 0.9092, 0.1526, 0.9139, 0.1526, 0.9139, 0.2342, 0.9092, 0.2342, 0.9139, 1.0, 0.9383, 1.0, 0.9383, 1.0, 0.9139, 1.0, 0.9092, 1.0, 0.9139, 1.0, 0.9139, 1.0, 0.9092, 1.0, 0.0, 0.0, 0.0, 0.0, 0.0, 0.0, 0.0, 0.0, 0.0, 0.0, 0.0, 0.0, 0.0, 0.0, 0.0, 0.0, 0.0, 0.0, 0.0, 0.0, 0.0, 0.0, 0.0, 0.0, 0.9092, 1.0, 0.9139, 1.0, 0.9139, 1.0, 0.9092, 1.0, 0.0, 0.0, 0.0, 0.0, 0.0, 0.0, 0.0, 0.0, 0.0, 0.0, 0.0, 0.0, 0.0, 0.0, 0.0, 0.0, 0.0, 0.0, 0.0, 0.0, 0.0, 0.0, 0.0, 0.0, 0.0, 0.0, 0.0, 0.0, 0.0, 0.0, 0.0, 0.0, 0.0, 0.0, 0.0, 0.0, 0.0, 0.0, 0.0, 0.0, 0.0, 0.0, 0.0, 0.0, 0.0, 0.0, 0.0, 0.0, 0.0, 0.0, 0.0, 0.0, 0.0, 0.0, 0.0, 0.0, 0.0, 0.0, 0.0, 0.0, 0.0, 0.0, 0.0, 0.0, 0.0, 0.0, 0.0, 0.0, 0.0, 0.0, 0.0, 0.0, 0.0, 0.0, 0.0, 0.0, 0.0, 0.0, 0.0, 0.0, 0.0, 0.0, 0.0, 0.0, 0.0, 0.0, 0.0, 0.0, 0.9383, 1.0, 0.9383, 1.0, 0.9383, 1.0, 0.9383, 1.0, 0.0, 0.0, 0.0, 0.0, 0.0, 0.0, 0.0, 0.0, 0.0, 0.0, 0.0, 0.0, 0.0, 0.0, 0.0, 0.0, 0.0, 0.0, 0.0, 0.0, 0.0, 0.0, 0.0, 0.0, 0.9383, 1.0, 0.9383, 1.0, 0.9383, 1.0, 0.9383, 1.0, 0.0, 0.0, 0.0, 0.0, 0.0, 0.0, 0.0, 0.0, 0.0, 0.0, 0.0, 0.0, 0.0, 0.0, 0.0, 0.0, 0.0, 0.0, 0.0, 0.0, 0.0, 0.0, 0.0, 0.0, 0.0, 0.0, 0.0, 0.0, 0.0, 0.0, 0.0, 0.0, 0.9139, 1.0, 0.9139, 1.0, 0.9139, 1.0, 0.9139, 1.0, 0.9383, 1.0, 0.9383, 1.0, 0.9383, 1.0, 0.9383, 1.0, 0.9383, 1.0, 0.9383, 1.0, 0.9383, 1.0, 0.9383, 1.0, 0.0, 0.0, 0.0, 0.0, 0.0, 0.0, 0.0, 0.0, 0.9139, 1.0, 0.9383, 1.0, 0.9383, 1.0, 0.9139, 1.0, 0.9139, 1.0, 0.9383, 1.0, 0.9383, 1.0, 0.9139, 1.0, 0.9383, 1.0, 0.9383, 1.0, 0.9383, 1.0, 0.9383, 1.0, 0.9383, 1.0, 0.9383, 1.0, 0.9383, 1.0, 0.9383, 1.0, 0.9383, 1.0, 0.9383, 1.0, 0.9383, 1.0, 0.9383, 1.0, 0.0, 0.0, 0.0, 0.0, 0.0, 0.0, 0.0, 0.0, 0.9383, 1.0, 0.9383, 1.0, 0.9383, 1.0, 0.9383, 1.0, 0.9383, 1.0, 0.9383, 1.0, 0.9383, 1.0, 0.9383, 1.0, 0.9383, 1.0, 0.9383, 1.0, 0.9383, 1.0, 0.9383, 1.0, 0.9139, 1.0, 0.9383, 1.0, 0.9383, 1.0, 0.9139, 1.0, 0.9139, 1.0, 0.9383, 1.0, 0.9383, 1.0, 0.9139, 1.0, 0.0, 0.0, 0.0, 0.0, 0.0, 0.0, 0.0, 0.0, 0.0, 0.0, 0.0, 0.0, 0.0, 0.0, 0.0, 0.0, 0.0, 0.0, 0.0, 0.0, 0.0, 0.0, 0.0, 0.0, 0.0, 0.0, 0.0, 0.0, 0.0, 0.0, 0.0, 0.0, 0.0, 0.0, 0.0, 0.0, 0.0, 0.0, 0.0, 0.0, 0.0, 0.0, 0.0, 0.0, 0.0, 0.0, 0.0, 0.0, 0.0, 0.0, 0.0, 0.0, 0.0, 0.0, 0.0, 0.0, 0.0, 0.0, 0.0, 0.0, 0.0, 0.0, 0.0, 0.0, 0.0, 0.0, 0.0, 0.0, 0.0, 0.0, 0.0, 0.0, 0.9383, 1.0, 0.9383, 1.0, 0.9383, 1.0, 0.9383, 1.0, 0.9383, 1.0, 0.9383, 1.0, 0.9383, 1.0, 0.9383, 1.0, 0.9383, 1.0, 0.9383, 1.0, 0.9383, 1.0, 0.9383, 1.0, 0.9139, 1.0, 0.9383, 1.0, 0.9383, 1.0, 0.9139, 1.0, 0.9092, 1.0, 0.9139, 1.0, 0.9139, 1.0, 0.9092, 1.0, 0.9139, 1.0, 0.9139, 1.0, 0.9139, 1.0, 0.9139, 1.0, 0.0, 0.0, 0.0, 0.0, 0.0, 0.0, 0.0, 0.0, 0.9139, 1.0, 0.9139, 1.0, 0.9139, 1.0, 0.9139, 1.0, 0.9139, 1.0, 0.9139, 1.0, 0.9139, 1.0, 0.9139, 1.0, 0.0, 0.0, 0.0, 0.0, 0.0, 0.0, 0.0, 0.0, 0.0, 0.0, 0.0, 0.0, 0.0, 0.0, 0.0, 0.0, 0.0, 0.0, 0.0, 0.0, 0.0, 0.0, 0.0, 0.0, 0.0, 0.0, 0.0, 0.0, 0.0, 0.0, 0.0, 0.0, 0.0, 0.0, 0.0, 0.0, 0.0, 0.0, 0.0, 0.0, 0.0, 0.0, 0.0, 0.0, 0.0, 0.0, 0.0, 0.0, 0.0, 0.0, 0.0, 0.0, 0.0, 0.0, 0.0, 0.0, 0.0, 0.0, 0.0, 0.0, 0.0, 0.0, 0.0, 0.0, 0.0, 0.0, 0.0, 0.0, 0.0, 0.0, 0.0, 0.0, 0.0, 0.0, 0.0, 0.0, 0.0, 0.0, 0.0, 0.0, 0.9139, 1.0, 0.9139, 1.0, 0.9139, 1.0, 0.9139, 1.0, 0.0, 0.0, 0.0, 0.0, 0.0, 0.0, 0.0, 0.0, 0.0, 0.0, 0.0, 0.0, 0.0, 0.0, 0.0, 0.0, 0.0, 0.0, 0.0, 0.0, 0.0, 0.0, 0.0, 0.0, 0.0, 0.0, 0.0, 0.0, 0.0, 0.0, 0.0, 0.0, 0.0, 0.0, 0.0, 0.0, 0.0, 0.0, 0.0, 0.0, 0.0, 0.0, 0.0, 0.0, 0.0, 0.0, 0.0, 0.0, 0.0, 0.0, 0.0, 0.0, 0.0, 0.0, 0.0, 0.0, 0.9092, 1.0, 0.9139, 1.0, 0.9139, 1.0, 0.9092, 1.0, 0.0, 0.0, 0.0, 0.0, 0.0, 0.0, 0.0, 0.0, 0.9092, 1.0, 0.9139, 1.0, 0.9139, 1.0, 0.9092, 1.0, 0.0, 0.0, 0.0, 0.0, 0.0, 0.0, 0.0, 0.0, 0.0, 0.0, 0.0, 0.0, 0.0, 0.0, 0.0, 0.0, 0.0, 0.0, 0.0, 0.0, 0.0, 0.0, 0.0, 0.0, 0.0, 0.0, 0.0, 0.0, 0.0, 0.0, 0.0, 0.0, 0.0, 0.0, 0.0, 0.0, 0.0, 0.0, 0.0, 0.0, 0.0, 0.0, 0.0, 0.0, 0.0, 0.0, 0.0, 0.0, 0.0, 0.0, 0.0, 0.0, 0.0, 0.0, 0.0, 0.0, 0.0, 0.0, 0.0, 0.0, 0.0, 0.0, 0.0, 0.0, 0.0, 0.0, 0.0, 0.0, 0.0, 0.0, 0.0, 0.0, 0.9139, 1.0, 0.9139, 1.0, 0.9139, 1.0, 0.9139, 1.0, 0.9139, 1.0, 0.9139, 1.0, 0.9139, 1.0, 0.9139, 1.0, 0.9139, 1.0, 0.9139, 1.0, 0.9139, 1.0, 0.9139, 1.0, 0.0, 0.0, 0.0, 0.0, 0.0, 0.0, 0.0, 0.0, 0.9139, 1.0, 0.9139, 1.0, 0.9139, 1.0, 0.9139, 1.0, 0.9139, 1.0, 0.9139, 1.0, 0.9139, 1.0, 0.9139, 1.0, 0.0, 0.0, 0.0, 0.0, 0.0, 0.0, 0.0, 0.0, 0.9383, 1.0, 0.9383, 1.0, 0.9383, 1.0, 0.9383, 1.0, 0.0, 0.0, 0.0, 0.0, 0.0, 0.0, 0.0, 0.0, 0.9383, 1.0, 0.9383, 1.0, 0.9383, 1.0, 0.9383, 1.0, 0.0, 0.0, 0.0, 0.0, 0.0, 0.0, 0.0, 0.0, 0.0, 0.0, 0.0, 0.0, 0.0, 0.0, 0.0, 0.0, 0.9383, 1.0, 0.9383, 1.0, 0.9383, 1.0, 0.9383, 1.0, 0.0, 0.0, 0.0, 0.0, 0.0, 0.0, 0.0, 0.0, 0.0, 0.0, 0.0, 0.0, 0.0, 0.0, 0.0, 0.0, 0.9383, 1.0, 0.9383, 1.0, 0.9383, 1.0, 0.9383, 1.0, 0.0, 0.0, 0.0, 0.0, 0.0, 0.0, 0.0, 0.0, 0.0, 0.0, 0.0, 0.0, 0.0, 0.0, 0.0, 0.0, 0.9383, 1.0, 0.9383, 1.0, 0.9383, 1.0, 0.9383, 1.0, 0.9383, 1.0, 0.9383, 1.0, 0.9383, 1.0, 0.9383, 1.0, 0.0, 0.0, 0.0, 0.0, 0.0, 0.0, 0.0, 0.0, 0.0, 0.0, 0.0, 0.0, 0.0, 0.0, 0.0, 0.0, 0.9383, 1.0, 0.9383, 1.0, 0.9383, 1.0, 0.9383, 1.0, 0.9383, 1.0, 0.9383, 1.0, 0.9383, 1.0, 0.9383, 1.0, 0.0, 0.0, 0.0, 0.0, 0.0, 0.0, 0.0, 0.0, 0.0, 0.0, 0.0, 0.0, 0.0, 0.0, 0.0, 0.0, 0.0, 0.0, 0.0, 0.0, 0.0, 0.0, 0.0, 0.0, 0.0, 0.0, 0.0, 0.0, 0.0, 0.0, 0.0, 0.0, 0.9383, 1.0, 0.9383, 1.0, 0.9383, 1.0, 0.9383, 1.0, 0.0, 0.0, 0.0, 0.0, 0.0, 0.0, 0.0, 0.0, 0.9383, 1.0, 0.9383, 1.0, 0.9383, 1.0, 0.9383, 1.0, 0.0, 0.0, 0.0, 0.0, 0.0, 0.0, 0.0, 0.0, 0.0, 0.0, 0.0, 0.0, 0.0, 0.0, 0.0, 0.0, 0.9383, 1.0, 0.9383, 1.0, 0.9383, 1.0, 0.9383, 1.0, 0.0, 0.0, 0.0, 0.0, 0.0, 0.0, 0.0, 0.0, 0.0, 0.0, 0.0, 0.0, 0.0, 0.0, 0.0, 0.0, 0.0, 0.0, 0.0, 0.0, 0.0, 0.0, 0.0, 0.0, 0.0, 0.0, 0.0, 0.0, 0.0, 0.0, 0.0, 0.0, 0.0, 0.0, 0.0, 0.0, 0.0, 0.0, 0.0, 0.0, 0.0, 0.0, 0.0, 0.0, 0.0, 0.0, 0.0, 0.0, 0.0, 0.0, 0.0, 0.0, 0.0, 0.0, 0.0, 0.0, 0.0, 0.0, 0.0, 0.0, 0.0, 0.0, 0.0, 0.0, 0.0, 0.0, 0.0, 0.0, 0.0, 0.0, 0.0, 0.0, 0.0, 0.0, 0.0, 0.0, 0.0, 0.0, 0.0, 0.0, 0.0, 0.0, 0.0, 0.0, 0.0, 0.0, 0.0, 0.0, 0.0, 0.0, 0.0, 0.0, 0.0, 0.0, 0.0, 0.0, 0.0, 0.0, 0.0, 0.0, 0.0, 0.0, 0.0, 0.0, 0.9383, 1.0, 0.9383, 1.0, 0.9383, 1.0, 0.9383, 1.0, 0.0, 0.0, 0.0, 0.0, 0.0, 0.0, 0.0, 0.0, 0.9383, 1.0, 0.9383, 1.0, 0.9383, 1.0, 0.9383, 1.0, 0.0, 0.0, 0.0, 0.0, 0.0, 0.0, 0.0, 0.0, 0.0, 0.0, 0.0, 0.0, 0.0, 0.0, 0.0, 0.0, 0.0, 0.0, 0.0, 0.0, 0.0, 0.0, 0.0, 0.0, 0.0, 0.0, 0.0, 0.0, 0.0, 0.0, 0.0, 0.0, 0.0, 0.0, 0.0, 0.0, 0.0, 0.0, 0.0, 0.0, 0.0, 0.0, 0.0, 0.0, 0.0, 0.0, 0.0, 0.0, 0.0, 0.0, 0.0, 0.0, 0.0, 0.0, 0.0, 0.0, 0.0, 0.0, 0.0, 0.0, 0.0, 0.0, 0.0, 0.0, 0.9383, 1.0, 0.9383, 1.0, 0.9383, 1.0, 0.9383, 1.0, 0.9139, 1.0, 0.9139, 1.0, 0.9139, 1.0, 0.9139, 1.0, 0.0, 0.0, 0.0, 0.0, 0.0, 0.0, 0.0, 0.0, 0.0, 0.0, 0.0, 0.0, 0.0, 0.0, 0.0, 0.0, 0.0, 0.0, 0.0, 0.0, 0.0, 0.0, 0.0, 0.0, 0.0, 0.0, 0.0, 0.0, 0.0, 0.0, 0.0, 0.0, 0.0, 0.0, 0.0, 0.0, 0.0, 0.0, 0.0, 0.0, 0.9383, 1.0, 0.9383, 1.0, 0.9383, 1.0, 0.9383, 1.0, 0.0, 0.0, 0.0, 0.0, 0.0, 0.0, 0.0, 0.0, 0.9383, 1.0, 0.9383, 1.0, 0.9383, 1.0, 0.9383, 1.0, 0.9383, 1.0, 0.9383, 1.0, 0.9383, 1.0, 0.9383, 1.0, 0.0, 0.0, 0.0, 0.0, 0.0, 0.0, 0.0, 0.0, 0.0, 0.0, 0.0, 0.0, 0.0, 0.0, 0.0, 0.0, 0.0, 0.0, 0.0, 0.0, 0.0, 0.0, 0.0, 0.0, 0.9383, 1.0, 0.9383, 1.0, 0.9383, 1.0, 0.9383, 1.0, 0.0, 0.0, 0.0, 0.0, 0.0, 0.0, 0.0, 0.0, 0.0, 0.0, 0.0, 0.0, 0.0, 0.0, 0.0, 0.0, 0.4692, 0.5, 0.7037, 0.75, 0.9383, 1.0, 0.9383, 1.0, 0.0, 0.0, 0.0, 0.0, 0.0, 0.0, 0.0, 0.0, 0.0, 0.0, 0.0, 0.0, 0.0, 0.0, 0.0, 0.0, 0.0, 0.0, 0.0, 0.0, 0.0, 0.0, 0.0, 0.0, 0.0, 0.0, 0.0, 0.0, 0.0, 0.0, 0.0, 0.0, 0.0, 0.0, 0.0, 0.0, 0.0, 0.0, 0.0, 0.0, 0.0, 0.0, 0.0, 0.0, 0.0, 0.0, 0.0, 0.0, 0.0, 0.0, 0.0, 0.0, 0.0, 0.0, 0.0, 0.0, 0.0, 0.0, 0.0, 0.0, 0.0, 0.0, 0.0, 0.0, 0.0, 0.0, 0.0, 0.0, 0.0, 0.0, 0.0, 0.0, 0.0, 0.0, 0.0, 0.0, 0.0, 0.0, 0.0, 0.0, 0.7037, 0.75, 0.9383, 1.0, 0.9383, 1.0, 0.9383, 1.0, 0.0, 0.0, 0.0, 0.0, 0.0, 0.0, 0.0, 0.0, 0.0, 0.0, 0.0, 0.0, 0.0, 0.0, 0.0, 0.0, 0.0, 0.0, 0.0, 0.0, 0.0, 0.0, 0.0, 0.0, 0.9383, 1.0, 0.9383, 1.0, 0.9383, 1.0, 0.7037, 0.75, 0.0, 0.0, 0.0, 0.0, 0.0, 0.0, 0.0, 0.0, 0.0, 0.0, 0.0, 0.0, 0.0, 0.0, 0.0, 0.0, 0.0, 0.0, 0.0, 0.0, 0.0, 0.0, 0.0, 0.0, 0.9383, 1.0, 0.9383, 1.0, 0.7037, 0.75, 0.4692, 0.5, 0.0, 0.0, 0.0, 0.0, 0.0, 0.0, 0.0, 0.0, 0.0, 0.0, 0.0, 0.0, 0.0, 0.0, 0.0, 0.0, 0.0, 0.0, 0.0, 0.0, 0.0, 0.0, 0.0, 0.0, 0.9383, 1.0, 0.9383, 1.0, 0.9383, 1.0, 0.9383, 1.0, 0.9383, 1.0, 0.9383, 1.0, 0.9383, 1.0, 0.9383, 1.0, 0.0, 0.0, 0.0, 0.0, 0.0, 0.0, 0.0, 0.0, 0.0, 0.0, 0.0, 0.0, 0.0, 0.0, 0.0, 0.0, 0.9383, 1.0, 0.9383, 1.0, 0.9383, 1.0, 0.9383, 1.0, 0.0, 0.0, 0.0, 0.0, 0.0, 0.0, 0.0, 0.0, 0.0, 0.0, 0.0, 0.0, 0.0, 0.0, 0.0, 0.0, 0.9383, 1.0, 0.9383, 1.0, 0.9383, 1.0, 0.9383, 1.0, 0.9383, 1.0, 0.9383, 1.0, 0.9383, 1.0, 0.9383, 1.0, 0.0, 0.0, 0.0, 0.0, 0.0, 0.0, 0.0, 0.0, 0.0, 0.0, 0.0, 0.0, 0.0, 0.0, 0.0, 0.0, 0.0, 0.0, 0.0, 0.0, 0.0, 0.0, 0.0, 0.0, 0.0, 0.0, 0.0, 0.0, 0.0, 0.0, 0.0, 0.0, 0.0, 0.0, 0.0, 0.0, 0.0, 0.0, 0.0, 0.0, 0.0, 0.0, 0.0, 0.0, 0.0, 0.0, 0.0, 0.0, 0.9383, 1.0, 0.9383, 1.0, 0.9383, 1.0, 0.9383, 1.0, 0.0, 0.0, 0.0, 0.0, 0.0, 0.0, 0.0, 0.0, 0.0, 0.0, 0.0, 0.0, 0.0, 0.0, 0.0, 0.0, 0.0, 0.0, 0.0, 0.0, 0.0, 0.0, 0.0, 0.0, 0.0, 0.0, 0.0, 0.0, 0.0, 0.0, 0.0, 0.0, 0.0, 0.0, 0.0, 0.0, 0.0, 0.0, 0.0, 0.0, 0.0, 0.0, 0.0, 0.0, 0.0, 0.0, 0.0, 0.0, 0.0, 0.0, 0.0, 0.0, 0.0, 0.0, 0.0, 0.0, 0.0, 0.0, 0.0, 0.0, 0.0, 0.0, 0.0, 0.0, 0.0, 0.0, 0.0, 0.0, 0.0, 0.0, 0.0, 0.0, 0.0, 0.0, 0.0, 0.0, 0.0, 0.0, 0.0, 0.0, 0.9139, 1.0, 0.9139, 1.0, 0.9139, 1.0, 0.9139, 1.0, 0.9139, 1.0, 0.9139, 1.0, 0.9139, 1.0, 0.9139, 1.0, 0.9139, 1.0, 0.9139, 1.0, 0.9139, 1.0, 0.9139, 1.0, 0.9139, 1.0, 0.9139, 1.0, 0.9139, 1.0, 0.9139, 1.0, 0.9383, 1.0, 0.9383, 1.0, 0.9383, 1.0, 0.9383, 1.0, 0.9139, 1.0, 0.9139, 1.0, 0.9139, 1.0, 0.9139, 1.0, 0.9383, 1.0, 0.9383, 1.0, 0.9383, 1.0, 0.9383, 1.0, 0.9139, 1.0, 0.9139, 1.0, 0.9139, 1.0, 0.9139, 1.0, 0.9139, 1.0, 0.9139, 1.0, 0.9139, 1.0, 0.9139, 1.0, 0.9383, 1.0, 0.9383, 1.0, 0.9383, 1.0, 0.9383, 1.0, 0.0, 0.0, 0.0, 0.0, 0.0, 0.0, 0.0, 0.0, 0.0, 0.0, 0.0, 0.0, 0.0, 0.0, 0.0, 0.0, 0.0, 0.0, 0.0, 0.0, 0.0, 0.0, 0.0, 0.0, 0.9139, 1.0, 0.9383, 1.0, 0.9383, 1.0, 0.9383, 1.0, 0.9383, 1.0, 0.9383, 1.0, 0.9139, 1.0, 0.9383, 1.0, 0.9383, 1.0, 0.9383, 1.0, 0.9383, 1.0, 0.9139, 1.0, 0.9139, 1.0, 0.9139, 1.0, 0.9139, 1.0, 0.9383, 1.0, 0.9383, 1.0, 0.9383, 1.0, 0.9383, 1.0, 0.9383, 1.0, 0.9383, 1.0, 0.9383, 1.0, 0.9383, 1.0, 0.9383, 1.0, 0.9383, 1.0, 0.9383, 1.0, 0.9383, 1.0, 0.9383, 1.0, 0.9383, 1.0, 0.9383, 1.0, 0.9383, 1.0, 0.0, 0.0, 0.0, 0.0, 0.0, 0.0, 0.0, 0.0, 0.0, 0.0, 0.0, 0.0, 0.0, 0.0, 0.0, 0.0, 0.0, 0.0, 0.0, 0.0, 0.0, 0.0, 0.0, 0.0, 0.0, 0.0, 0.0, 0.0, 0.0, 0.0, 0.0, 0.0, 0.0, 0.0, 0.0, 0.0, 0.0, 0.0, 0.0, 0.0, 0.0, 0.0, 0.0, 0.0, 0.0, 0.0, 0.0, 0.0, 0.0, 0.0, 0.0, 0.0, 0.0, 0.0, 0.0, 0.0, 0.0, 0.0, 0.0, 0.0, 0.0, 0.0, 0.0, 0.0, 0.0, 0.0, 0.0, 0.0, 0.0, 0.0, 0.0, 0.0, 0.0, 0.0, 0.0, 0.0, 0.0, 0.0, 0.0, 0.0, 0.0, 0.0, 0.0, 0.0, 0.0, 0.0, 0.0, 0.0, 0.0, 0.0, 0.0, 0.0, 0.0, 0.0, 0.0, 0.0, 0.0, 0.0, 0.0, 0.0, 0.0, 0.0, 0.0, 0.0, 0.9139, 1.0, 0.9139, 1.0, 0.9139, 1.0, 0.9139, 1.0, 0.0, 0.0, 0.0, 0.0, 0.0, 0.0, 0.0, 0.0, 0.9092, 1.0, 0.9139, 1.0, 0.9139, 1.0, 0.9092, 1.0, 0.9383, 1.0, 0.9383, 1.0, 0.9383, 1.0, 0.9383, 1.0, 0.9383, 1.0, 0.9383, 1.0, 0.9383, 1.0, 0.9383, 1.0, 0.0, 0.0, 0.0, 0.0, 0.0, 0.0, 0.0, 0.0, 0.0, 0.0, 0.0, 0.0, 0.0, 0.0, 0.0, 0.0, 0.9383, 1.0, 0.9383, 1.0, 0.9383, 1.0, 0.9383, 1.0, 0.9383, 1.0, 0.9383, 1.0, 0.9383, 1.0, 0.9383, 1.0, 0.9139, 1.0, 0.9139, 1.0, 0.9139, 1.0, 0.9139, 1.0, 0.9139, 1.0, 0.9139, 1.0, 0.9139, 1.0, 0.9139, 1.0, 0.9139, 1.0, 0.9383, 1.0, 0.9383, 1.0, 0.9139, 1.0, 0.9383, 1.0, 0.9383, 1.0, 0.9383, 1.0, 0.9383, 1.0, 0.9383, 1.0, 0.9383, 1.0, 0.9383, 1.0, 0.9383, 1.0, 0.9383, 1.0, 0.9383, 1.0, 0.9383, 1.0, 0.9383, 1.0, 0.9383, 1.0, 0.9383, 1.0, 0.9383, 1.0, 0.9383, 1.0, 0.9383, 1.0, 0.9383, 1.0, 0.9383, 1.0, 0.9383, 1.0, 0.9383, 1.0, 0.9383, 1.0, 0.9383, 1.0, 0.9383, 1.0, 0.9383, 1.0, 0.9383, 1.0, 0.9383, 1.0, 0.9383, 1.0, 0.0, 0.0, 0.0, 0.0, 0.0, 0.0, 0.0, 0.0, 0.0, 0.0, 0.0, 0.0, 0.0, 0.0, 0.0, 0.0, 0.9383, 1.0, 0.9383, 1.0, 0.9383, 1.0, 0.9383, 1.0, 0.9139, 1.0, 0.9139, 1.0, 0.9139, 1.0, 0.9139, 1.0, 0.9139, 1.0, 0.9139, 1.0, 0.9139, 1.0, 0.9139, 1.0, 0.9139, 1.0, 0.9383, 1.0, 0.9383, 1.0, 0.9139, 1.0, 0.9383, 1.0, 0.9383, 1.0, 0.9383, 1.0, 0.9383, 1.0, 0.9383, 1.0, 0.9383, 1.0, 0.9383, 1.0, 0.9383, 1.0, 0.9383, 1.0, 0.9383, 1.0, 0.9383, 1.0, 0.9383, 1.0, 0.9383, 1.0, 0.9383, 1.0, 0.9383, 1.0, 0.9383, 1.0, 0.9383, 1.0, 0.9383, 1.0, 0.9383, 1.0, 0.9383, 1.0, 0.9383, 1.0, 0.9383, 1.0, 0.9383, 1.0, 0.9383, 1.0, 0.9383, 1.0, 0.9383, 1.0, 0.9383, 1.0, 0.9383, 1.0, 0.9383, 1.0, 0.9383, 1.0, 0.9383, 1.0, 0.9383, 1.0, 0.9383, 1.0, 0.9383, 1.0, 0.9383, 1.0, 0.9383, 1.0, 0.9383, 1.0, 0.9383, 1.0, 0.9383, 1.0, 0.9383, 1.0, 0.9383, 1.0, 0.9383, 1.0, 0.9383, 1.0, 0.9383, 1.0, 0.9383, 1.0, 0.9383, 1.0, 0.9383, 1.0, 0.9383, 1.0, 0.9383, 1.0, 0.9383, 1.0, 0.9383, 1.0, 0.9383, 1.0, 0.9383, 1.0, 0.9383, 1.0, 0.9383, 1.0, 0.9383, 1.0, 0.9383, 1.0, 0.9383, 1.0, 0.9383, 1.0, 0.9383, 1.0, 0.9383, 1.0, 0.9383, 1.0, 0.9383, 1.0, 0.9383, 1.0, 0.9383, 1.0, 0.9383, 1.0, 0.9383, 1.0, 0.9383, 1.0, 0.9383, 1.0, 0.9383, 1.0, 0.9383, 1.0, 0.9383, 1.0])
me_plane_001.use_remesh_fix_poles = True
me_plane_001.use_remesh_preserve_attributes = False
me_plane_001.use_mirror_vertex_groups = False
me_plane_001.update()
me_plane_002 = bpy.data.meshes.new('Plane.002')
me_plane_002.from_pydata([(0.9092, 3.803, -0.02859), (-0.0003213, 3.927, -0.0687), (0.0152, 3.927, -0.0687), (0.9092, 3.803, -0.1319), (-0.0003213, 3.927, -0.172), (0.0152, 3.927, -0.172), (0.4229, 3.933, -0.05948), (0.626, 3.936, -0.05459), (0.8787, 3.918, -0.04971), (0.4229, 3.933, -0.1627), (0.626, 3.936, -0.1579), (0.8787, 3.918, -0.153)], [], [(8, 0, 3, 11), (1, 2, 5, 4), (2, 6, 9, 5), (6, 7, 10, 9), (7, 8, 11, 10)])
_uv = me_plane_002.uv_layers.new(name='UVMap')
_uv.uv.foreach_set('vector', [0.0, 0.0, 0.0, 0.0, 0.0, 0.0, 0.0, 0.0, 0.0, 0.0, 0.0, 0.0, 0.0, 0.0, 0.0, 0.0, 0.0, 0.0, 0.0, 0.0, 0.0, 0.0, 0.0, 0.0, 0.0, 0.0, 0.0, 0.0, 0.0, 0.0, 0.0, 0.0, 0.0, 0.0, 0.0, 0.0, 0.0, 0.0, 0.0, 0.0])
me_plane_002.use_remesh_fix_poles = True
me_plane_002.use_remesh_preserve_attributes = False
me_plane_002.use_mirror_vertex_groups = False
me_plane_002.update()
me_plane_003 = bpy.data.meshes.new('Plane.003')
me_plane_003.from_pydata([(0.4054, 3.911, 0.09455), (0.6835, 3.898, 0.09455), (0.7013, 3.889, -0.008031), (0.4207, 3.895, -0.008078), (0.4189, 3.909, 0.09455), (0.4848, 3.907, 0.09455), (0.5246, 3.905, 0.09455), (0.5443, 3.903, 0.09455), (0.604, 3.902, 0.09455), (0.6692, 3.9, 0.09455), (0.6867, 3.89, -0.008038), (0.6211, 3.89, -0.008045), (0.561, 3.891, -0.008051), (0.5409, 3.892, -0.008058), (0.5008, 3.893, -0.008065), (0.4346, 3.894, -0.008071), (0.6986, 3.888, 0.004103), (0.6862, 3.899, 0.08615), (0.4188, 3.896, 0.004073), (0.4073, 3.91, 0.08613), (0.6841, 3.889, 0.004099), (0.6718, 3.901, 0.08615), (0.6186, 3.89, 0.004094), (0.6065, 3.902, 0.08614), (0.5586, 3.891, 0.00409), (0.5466, 3.904, 0.08614), (0.5387, 3.893, 0.004086), (0.5268, 3.905, 0.08614), (0.4987, 3.894, 0.004081), (0.487, 3.907, 0.08614), (0.4326, 3.895, 0.004077), (0.4209, 3.908, 0.08614)], [], [(30, 15, 3, 18), (16, 2, 10, 20), (20, 10, 11, 22), (22, 11, 12, 24), (24, 12, 13, 26), (26, 13, 14, 28), (28, 14, 15, 30), (5, 29, 31, 4), (6, 27, 29, 5), (7, 25, 27, 6), (8, 23, 25, 7), (9, 21, 23, 8), (1, 17, 21, 9), (17, 16, 20, 21), (4, 31, 19, 0), (31, 30, 18, 19)])
me_plane_003.polygons.foreach_set('use_smooth', [True] * 16)
_k = {(1, 9): 1.0, (3, 15): 1.0, (1, 17): 1.0, (0, 19): 1.0, (0, 4): 1.0, (4, 5): 1.0, (5, 6): 1.0, (6, 7): 1.0, (7, 8): 1.0, (8, 9): 1.0, (2, 10): 1.0, (10, 11): 1.0, (11, 12): 1.0, (12, 13): 1.0, (13, 14): 1.0, (14, 15): 1.0, (9, 21): 1.0, (8, 23): 1.0, (7, 25): 1.0, (6, 27): 1.0, (5, 29): 1.0, (4, 31): 1.0, (2, 16): 1.0, (16, 17): 1.0, (3, 18): 1.0, (18, 19): 1.0, (10, 20): 1.0, (20, 21): 1.0, (11, 22): 1.0, (12, 24): 1.0, (13, 26): 1.0, (14, 28): 1.0, (15, 30): 1.0, (30, 31): 1.0}
me_plane_003.attributes.new('crease_edge', 'FLOAT', 'EDGE').data.foreach_set('value', [_k.get((min(e.vertices), max(e.vertices)), 0.0) for e in me_plane_003.edges])
_uv = me_plane_003.uv_layers.new(name='UVMap')
_uv.uv.foreach_set('vector', [0.9383, 1.0, 0.9383, 1.0, 0.9383, 1.0, 0.9383, 1.0, 0.9383, 1.0, 0.9383, 1.0, 0.9383, 1.0, 0.9383, 1.0, 0.9383, 1.0, 0.9383, 1.0, 0.9383, 1.0, 0.9383, 1.0, 0.9383, 1.0, 0.9383, 1.0, 0.9383, 1.0, 0.9383, 1.0, 0.9383, 1.0, 0.9383, 1.0, 0.9383, 1.0, 0.9383, 1.0, 0.9383, 1.0, 0.9383, 1.0, 0.9383, 1.0, 0.9383, 1.0, 0.9383, 1.0, 0.9383, 1.0, 0.9383, 1.0, 0.9383, 1.0, 0.9383, 1.0, 0.9383, 1.0, 0.9383, 1.0, 0.9383, 1.0, 0.9383, 1.0, 0.9383, 1.0, 0.9383, 1.0, 0.9383, 1.0, 0.9383, 1.0, 0.9383, 1.0, 0.9383, 1.0, 0.9383, 1.0, 0.9383, 1.0, 0.9383, 1.0, 0.9383, 1.0, 0.9383, 1.0, 0.9383, 1.0, 0.9383, 1.0, 0.9383, 1.0, 0.9383, 1.0, 0.9383, 1.0, 0.9383, 1.0, 0.9383, 1.0, 0.9383, 1.0, 0.9383, 1.0, 0.9383, 1.0, 0.9383, 1.0, 0.9383, 1.0, 0.9383, 1.0, 0.9383, 1.0, 0.9383, 1.0, 0.9383, 1.0, 0.9383, 1.0, 0.9383, 1.0, 0.9383, 1.0, 0.9383, 1.0])
me_plane_003.materials.append(mat_chrome)
me_plane_003.use_remesh_fix_poles = True
me_plane_003.use_remesh_preserve_attributes = False
me_plane_003.use_mirror_vertex_groups = False
me_plane_003.update()
me_plane_004 = bpy.data.meshes.new('Plane.004')
me_plane_004.from_pydata([(0.6841, 3.889, 0.004099), (0.6718, 3.901, 0.08615), (0.6186, 3.89, 0.004094), (0.6065, 3.902, 0.08614), (0.5586, 3.891, 0.00409), (0.5466, 3.904, 0.08614), (0.5387, 3.893, 0.004086), (0.5268, 3.905, 0.08614), (0.4987, 3.894, 0.004081), (0.487, 3.907, 0.08614), (0.4326, 3.895, 0.004077), (0.4209, 3.908, 0.08614)], [], [(9, 8, 10, 11), (7, 6, 8, 9), (5, 4, 6, 7), (3, 2, 4, 5), (1, 0, 2, 3)])
me_plane_004.polygons.foreach_set('use_smooth', [True] * 5)
_k = {(0, 1): 1.0, (2, 3): 1.0, (4, 5): 1.0, (6, 7): 1.0, (8, 9): 1.0, (10, 11): 1.0}
me_plane_004.attributes.new('crease_edge', 'FLOAT', 'EDGE').data.foreach_set('value', [_k.get((min(e.vertices), max(e.vertices)), 0.0) for e in me_plane_004.edges])
_uv = me_plane_004.uv_layers.new(name='UVMap')
_uv.uv.foreach_set('vector', [0.9383, 1.0, 0.9383, 1.0, 0.9383, 1.0, 0.9383, 1.0, 0.9383, 1.0, 0.9383, 1.0, 0.9383, 1.0, 0.9383, 1.0, 0.9383, 1.0, 0.9383, 1.0, 0.9383, 1.0, 0.9383, 1.0, 0.9383, 1.0, 0.9383, 1.0, 0.9383, 1.0, 0.9383, 1.0, 0.9383, 1.0, 0.9383, 1.0, 0.9383, 1.0, 0.9383, 1.0])
me_plane_004.materials.append(mat_tail_light_red)
me_plane_004.use_remesh_fix_poles = True
me_plane_004.use_remesh_preserve_attributes = False
me_plane_004.use_mirror_vertex_groups = False
me_plane_004.update()

# ---- objects
ob_light = bpy.data.objects.new('Light', light_light)
ob_camera = bpy.data.objects.new('Camera', cam_camera)
ob_back_view = bpy.data.objects.new('back view', None)
ob_front_view = bpy.data.objects.new('front view', None)
ob_side_view = bpy.data.objects.new('side view', None)
ob_top_view = bpy.data.objects.new('top view', None)
ob_front = bpy.data.objects.new('front', me_plane_001)
ob_rear_bumper = bpy.data.objects.new('rear bumper', me_plane_002)
ob_taillight = bpy.data.objects.new('taillight', me_plane_003)
ob_taillight_red = bpy.data.objects.new('taillight.red', me_plane_004)

# ---- transforms, parenting, visibility, modifiers, constraints
ob_light.location = (4.076, 1.005, 5.904)
ob_light.rotation_euler = (0.6503, 0.05522, 1.866)
ob_light.lock_rotations_4d = False
ob_light.empty_display_type = 'ARROWS'
ob_light.color = (0.0, 0.0, 0.0, 0.0)
ob_light.lineart.crease_threshold = 0.0
ob_camera.location = (-6.867, -6.965, 2.832)
ob_camera.rotation_euler = (1.333, 2.913e-07, -0.8815)
ob_camera.scale = (1.0, 1.0, 1.0)
ob_camera.lock_rotations_4d = False
ob_camera.empty_display_type = 'ARROWS'
ob_camera.color = (0.0, 0.0, 0.0, 0.0)
ob_camera.display_type = 'WIRE'
ob_camera.lineart.crease_threshold = 0.0
ob_back_view.location = (0.01822, 0.09876, -0.1276)
ob_back_view.rotation_euler = (1.571, 0.0, 3.142)
ob_back_view.scale = (0.563, 0.563, 0.563)
ob_back_view.empty_display_type = 'IMAGE'
ob_back_view.empty_display_size = 5.0
ob_back_view.empty_image_depth = 'BACK'
ob_back_view.use_empty_image_alpha = True
ob_back_view.color = (1.0, 1.0, 1.0, 0.7)
ob_back_view.lineart.crease_threshold = 0.0
ob_front_view.location = (-0.0696, 0.0, 0.0)
ob_front_view.rotation_euler = (1.571, -0.0, -0.0)
ob_front_view.scale = (0.5487, 0.5487, 0.5487)
ob_front_view.empty_display_type = 'IMAGE'
ob_front_view.empty_display_size = 5.0
ob_front_view.empty_image_depth = 'BACK'
ob_front_view.show_empty_image_perspective = False
ob_front_view.use_empty_image_alpha = True
ob_front_view.color = (1.0, 1.0, 1.0, 0.7)
ob_front_view.hide_select = True
ob_front_view.lineart.crease_threshold = 0.0
ob_side_view.location = (0.0, -0.03702, -0.01265)
ob_side_view.rotation_euler = (1.571, -0.0, 1.571)
ob_side_view.scale = (1.172, 1.172, 1.172)
ob_side_view.empty_display_type = 'IMAGE'
ob_side_view.empty_display_size = 5.0
ob_side_view.empty_image_depth = 'BACK'
ob_side_view.show_empty_image_perspective = False
ob_side_view.use_empty_image_alpha = True
ob_side_view.color = (1.0, 1.0, 1.0, 0.7)
ob_side_view.hide_select = True
ob_side_view.lineart.crease_threshold = 0.0
ob_top_view.location = (0.05861, 0.0, 0.0)
ob_top_view.rotation_euler = (0.0, -0.0, 1.561)
ob_top_view.scale = (1.128, 1.128, 1.128)
ob_top_view.empty_display_type = 'IMAGE'
ob_top_view.empty_display_size = 5.0
ob_top_view.empty_image_depth = 'BACK'
ob_top_view.show_empty_image_perspective = False
ob_top_view.use_empty_image_alpha = True
ob_top_view.color = (1.0, 1.0, 1.0, 0.7)
ob_top_view.hide_select = True
ob_top_view.lineart.crease_threshold = 0.0
ob_front.location = (0.0, -1.553, 0.0)
ob_front.lineart.crease_threshold = 0.0
_m = ob_front.modifiers.new('Mirror', 'MIRROR')
_m = ob_front.modifiers.new('Solidify', 'SOLIDIFY')
_m.thickness = 0.03
_m.edge_crease_inner = 0.36
_m.edge_crease_outer = 0.36
_m = ob_front.modifiers.new('Subdivision', 'SUBSURF')
_m.uv_smooth = 'PRESERVE_CORNERS'
_m.levels = 2
_m.show_only_control_edges = False
ob_rear_bumper.location = (0.0, -1.553, 0.0)
ob_rear_bumper.lineart.crease_threshold = 0.0
_m = ob_rear_bumper.modifiers.new('Mirror', 'MIRROR')
_m = ob_rear_bumper.modifiers.new('Solidify', 'SOLIDIFY')
_m.thickness = 0.03
_m.edge_crease_inner = 0.36
_m.edge_crease_outer = 0.36
_m = ob_rear_bumper.modifiers.new('Subdivision', 'SUBSURF')
_m.uv_smooth = 'PRESERVE_CORNERS'
_m.levels = 2
_m.show_only_control_edges = False
ob_taillight.location = (0.0, -1.535, 0.0)
ob_taillight.lineart.crease_threshold = 0.0
_m = ob_taillight.modifiers.new('Mirror', 'MIRROR')
_m = ob_taillight.modifiers.new('Solidify', 'SOLIDIFY')
_m.thickness = 0.03
_m.edge_crease_inner = 0.36
_m.edge_crease_outer = 0.36
_m = ob_taillight.modifiers.new('Subdivision', 'SUBSURF')
_m.uv_smooth = 'PRESERVE_CORNERS'
_m.levels = 2
_m.show_only_control_edges = False
ob_taillight_red.location = (0.0, -1.541, 0.0)
ob_taillight_red.lineart.crease_threshold = 0.0
_m = ob_taillight_red.modifiers.new('Mirror', 'MIRROR')
_m = ob_taillight_red.modifiers.new('Solidify', 'SOLIDIFY')
_m.thickness = 0.03
_m.edge_crease_inner = 0.36
_m.edge_crease_outer = 0.36
_m = ob_taillight_red.modifiers.new('Subdivision', 'SUBSURF')
_m.uv_smooth = 'PRESERVE_CORNERS'
_m.levels = 2
_m.show_only_control_edges = False

# ---- collection membership
col_collection.objects.link(ob_light)
col_collection.objects.link(ob_camera)
col_reference_images.objects.link(ob_back_view)
col_reference_images.objects.link(ob_front_view)
col_reference_images.objects.link(ob_side_view)
col_reference_images.objects.link(ob_top_view)
col_car.objects.link(ob_front)
col_car.objects.link(ob_rear_bumper)
col_car.objects.link(ob_taillight)
col_car.objects.link(ob_taillight_red)

# ---- scene / render settings (as saved in the file)
scene.camera = ob_camera
scene.frame_start = 1; scene.frame_end = 250; scene.frame_set(16)
scene.render.engine = 'BLENDER_EEVEE_NEXT'
scene.cycles.use_denoising = False
scene.cycles.samples = 128
scene.cycles.sampling_pattern = 'TABULATED_SOBOL'
scene.cycles.use_adaptive_sampling = False
scene.cycles.use_light_tree = False
scene.view_settings.view_transform = 'Filmic'
bpy.context.view_layer.update()
